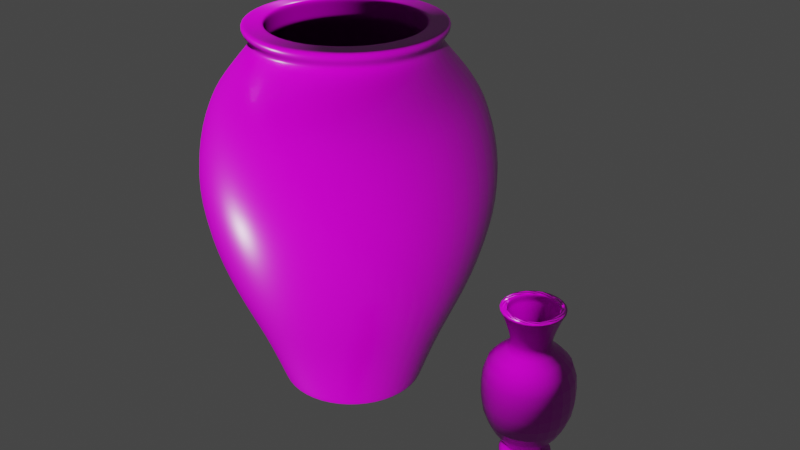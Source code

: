 # Source: vase.blend  (saved by Blender 2.80.59; exported with 4.5.12 LTS)
import bpy
from mathutils import Matrix  # noqa: F401  (used for matrix-valued properties, if any)

bpy.ops.wm.read_factory_settings(use_empty=True)
scene = bpy.context.scene
scene.name = 'Scene'

# ---- collections
col_collection = bpy.data.collections.new('Collection'); scene.collection.children.link(col_collection)

# ---- images (referenced by path relative to the original .blend; pixels are not part of the script)
import os
ASSET_DIR = os.environ.get("B2B_ASSET_DIR", "")  # directory of the original .blend (textures are referenced by path, not embedded)
HERE = os.path.dirname(os.path.abspath(__file__))  # packed textures are extracted next to this script under _unpacked/

def load_image(name, relpath, width, height, colorspace="sRGB"):
    """Load a texture the original file referenced (path relative to the .blend, or extracted next to this script)."""
    p = next((c for c in (os.path.join(HERE, relpath), os.path.join(ASSET_DIR, relpath)) if relpath and os.path.exists(c)), "")
    if p:
        img = bpy.data.images.load(p, check_existing=True)
        img.name = name
    else:  # same state as the original file: an image datablock whose file is absent (Cycles renders it pink)
        img = bpy.data.images.new(name, width, height)
        img.source = "FILE"
        img.filepath = "//" + (relpath or name)
    img.colorspace_settings.name = colorspace
    return img
img_terracotta_plain_1k_albedo_tif = load_image('terracotta_plain_1K_albedo.tif', 'terracotta_plain_1K_albedo.tif', 1024, 1024, 'sRGB')
img_terracotta_plain_1k_ao_tif = load_image('terracotta_plain_1K_ao.tif', 'terracotta_plain_1K_ao.tif', 1024, 1024, 'sRGB')
img_terracotta_plain_1k_roughness_tif = load_image('terracotta_plain_1K_roughness.tif', 'terracotta_plain_1K_roughness.tif', 1024, 1024, 'Non-Color')
img_terracotta_plain_1k_normal_tif = load_image('terracotta_plain_1K_normal.tif', 'terracotta_plain_1K_normal.tif', 1024, 1024, 'Non-Color')

# ---- materials (node trees are filled in below, after node groups)
mat_clay = bpy.data.materials.new('clay')
mat_clay.use_transparent_shadow = False
mat_clay.diffuse_color = (0.3185, 0.1927, 0.1275, 1.0)
mat_clay.roughness = 0.9

# ---- material node trees
mat_clay.use_nodes = True; mat_clay.node_tree.nodes.clear()
_N = mat_clay.node_tree.nodes; _L = mat_clay.node_tree.links
n0 = _N.new('ShaderNodeOutputMaterial'); n0.name = 'Material Output'; n0.location = (300, 300)
n1 = _N.new('ShaderNodeBsdfPrincipled'); n1.name = 'Principled BSDF'; n1.location = (10, 300)
n1.distribution = 'GGX'
n1.subsurface_method = 'BURLEY'
n1.inputs[3].default_value = 1.45
n2 = _N.new('ShaderNodeMapping'); n2.name = 'Mapping'; n2.location = (-1008, 173)
n3 = _N.new('ShaderNodeTexCoord'); n3.name = 'Texture Coordinate'; n3.location = (-1208, 156)
n4 = _N.new('ShaderNodeTexImage'); n4.name = 'Image Texture'; n4.location = (-708, 258)
n4.image = img_terracotta_plain_1k_albedo_tif
n5 = _N.new('ShaderNodeMix'); n5.name = 'Mix'; n5.location = (-425, 57)
n5.data_type = 'RGBA'
n5.blend_type = 'MULTIPLY'
n5.inputs[0].default_value = 1.0
n6 = _N.new('ShaderNodeTexImage'); n6.name = 'Image Texture.001'; n6.location = (-708, -44)
n6.image = img_terracotta_plain_1k_ao_tif
n7 = _N.new('ShaderNodeTexImage'); n7.name = 'Image Texture.002'; n7.location = (-708, -336)
n7.image = img_terracotta_plain_1k_roughness_tif
n8 = _N.new('ShaderNodeTexImage'); n8.name = 'Image Texture.003'; n8.location = (-708, -631)
n8.image = img_terracotta_plain_1k_normal_tif
n9 = _N.new('ShaderNodeNormalMap'); n9.name = 'Normal Map'; n9.location = (-390, -658)
_L.new(n1.outputs[0], n0.inputs[0])
_L.new(n2.outputs[0], n4.inputs[0])
_L.new(n3.outputs[2], n2.inputs[0])
_L.new(n2.outputs[0], n6.inputs[0])
_L.new(n5.outputs[2], n1.inputs[0])
_L.new(n4.outputs[0], n5.inputs[6])
_L.new(n6.outputs[0], n5.inputs[7])
_L.new(n2.outputs[0], n7.inputs[0])
_L.new(n7.outputs[0], n1.inputs[2])
_L.new(n2.outputs[0], n8.inputs[0])
_L.new(n8.outputs[0], n9.inputs[1])
_L.new(n9.outputs[0], n1.inputs[5])
n0.is_active_output = True

# ---- world
world_world = bpy.data.worlds.new('World'); scene.world = world_world
world_world.use_nodes = True; world_world.node_tree.nodes.clear()
_N = world_world.node_tree.nodes; _L = world_world.node_tree.links
n0 = _N.new('ShaderNodeOutputWorld'); n0.name = 'World Output'; n0.location = (300, 300)
n1 = _N.new('ShaderNodeBackground'); n1.name = 'Background'; n1.location = (10, 300)
n1.inputs[0].default_value = (0.05088, 0.05088, 0.05088, 1.0)
_L.new(n1.outputs[0], n0.inputs[0])
n0.is_active_output = True
world_world.color = (0.05088, 0.05088, 0.05088)
world_world.use_sun_shadow = False
world_world.sun_shadow_jitter_overblur = 0.0

# ---- meshes
me_plane_029 = bpy.data.meshes.new('Plane.029')
me_plane_029.from_pydata([(0.05119, -8.861e-09, 0.03794), (0.0423, -4.945e-09, 0.2276), (0.03952, -0.0001369, 0.0), (0.06967, -6.852e-09, 0.07587), (0.07215, -1.455e-08, 0.1138), (0.06796, -1.592e-08, 0.1574), (0.03004, -4.028e-08, 0.1897), (0.04775, -8.059e-09, 0.2375), (0.03463, -6.944e-09, 0.2086), (0.04432, -7.165e-09, 0.2325), (0.0492, -1.072e-08, 0.2419), (0.03833, -1.107e-08, 0.2419), (0.04677, -1.08e-08, 0.2419), (0.04108, -1.099e-08, 0.2419), (0.03546, -6.307e-09, 0.2276), (0.05227, -2.488e-08, 0.1574), (0.02725, -4.019e-08, 0.1897), (0.03094, -6.944e-09, 0.2086), (0.03719, -8.723e-09, 0.2387), (0.03762, -7.87e-09, 0.2306), (0.04061, -0.0001406, 0.003518), (0.03724, -0.000129, 0.0), (0.04433, 0.02559, 0.03794), (0.03664, 0.02115, 0.2276), (0.03416, 0.01974, 0.0), (0.06034, 0.03484, 0.07587), (0.06248, 0.03607, 0.1138), (0.05885, 0.03398, 0.1574), (0.02601, 0.01502, 0.1897), (0.04135, 0.02387, 0.2375), (0.02999, 0.01732, 0.2086), (0.03838, 0.02216, 0.2325), (0.04261, 0.0246, 0.2419), (0.03319, 0.01916, 0.2419), (0.0405, 0.02338, 0.2419), (0.03557, 0.02054, 0.2419), (0.03071, 0.01773, 0.2276), (0.04527, 0.02614, 0.1574), (0.0236, 0.01363, 0.1897), (0.02679, 0.01547, 0.2086), (0.03221, 0.0186, 0.2387), (0.03258, 0.01881, 0.2306), (0.0351, 0.02028, 0.003518), (0.03219, 0.0186, 0.0), (0.02559, 0.04433, 0.03794), (0.02115, 0.03664, 0.2276), (0.01964, 0.03432, 0.0), (0.03484, 0.06034, 0.07587), (0.03607, 0.06248, 0.1138), (0.03398, 0.05885, 0.1574), (0.01502, 0.02601, 0.1897), (0.02387, 0.04135, 0.2375), (0.01732, 0.02999, 0.2086), (0.02216, 0.03838, 0.2325), (0.0246, 0.04261, 0.2419), (0.01916, 0.03319, 0.2419), (0.02338, 0.0405, 0.2419), (0.02054, 0.03557, 0.2419), (0.01773, 0.03071, 0.2276), (0.02614, 0.04527, 0.1574), (0.01363, 0.0236, 0.1897), (0.01547, 0.02679, 0.2086), (0.0186, 0.03221, 0.2387), (0.01881, 0.03258, 0.2306), (0.02018, 0.03527, 0.003518), (0.01851, 0.03234, 0.0), (1.035e-08, 0.05119, 0.03794), (6.719e-09, 0.0423, 0.2276), (-0.0001368, 0.03971, 0.0), (8.994e-09, 0.06967, 0.07587), (1.287e-08, 0.07215, 0.1138), (1.361e-08, 0.06796, 0.1574), (2.275e-08, 0.03004, 0.1897), (9.763e-09, 0.04775, 0.2375), (6.576e-09, 0.03463, 0.2086), (9.057e-09, 0.04432, 0.2325), (1.203e-08, 0.0492, 0.2419), (1.285e-08, 0.03833, 0.2419), (1.221e-08, 0.04677, 0.2419), (1.264e-08, 0.04108, 0.2419), (8.38e-09, 0.03546, 0.2276), (2.077e-08, 0.05227, 0.1574), (2.279e-08, 0.02725, 0.1897), (6.738e-09, 0.03094, 0.2086), (1.089e-08, 0.03719, 0.2387), (1.006e-08, 0.03762, 0.2306), (-0.0001406, 0.04081, 0.003518), (-0.0001289, 0.03742, 0.0), (-0.02559, 0.04433, 0.03794), (-0.02115, 0.03664, 0.2276), (-0.01988, 0.03446, 0.0), (-0.03484, 0.06034, 0.07587), (-0.03607, 0.06248, 0.1138), (-0.03398, 0.05885, 0.1574), (-0.01502, 0.02601, 0.1897), (-0.02387, 0.04135, 0.2375), (-0.01732, 0.02999, 0.2086), (-0.02216, 0.03838, 0.2325), (-0.0246, 0.04261, 0.2419), (-0.01916, 0.03319, 0.2419), (-0.02338, 0.0405, 0.2419), (-0.02054, 0.03557, 0.2419), (-0.01773, 0.03071, 0.2276), (-0.02614, 0.04527, 0.1574), (-0.01363, 0.0236, 0.1897), (-0.01547, 0.02679, 0.2086), (-0.0186, 0.03221, 0.2387), (-0.01881, 0.03258, 0.2306), (-0.02043, 0.03541, 0.003518), (-0.01873, 0.03247, 0.0), (-0.04433, 0.02559, 0.03794), (-0.03664, 0.02115, 0.2276), (-0.03429, 0.01997, 0.0), (-0.06034, 0.03484, 0.07587), (-0.06248, 0.03607, 0.1138), (-0.05885, 0.03398, 0.1574), (-0.02601, 0.01502, 0.1897), (-0.04135, 0.02387, 0.2375), (-0.02999, 0.01732, 0.2086), (-0.03838, 0.02216, 0.2325), (-0.04261, 0.0246, 0.2419), (-0.03319, 0.01916, 0.2419), (-0.0405, 0.02338, 0.2419), (-0.03557, 0.02054, 0.2419), (-0.03071, 0.01773, 0.2276), (-0.04527, 0.02614, 0.1574), (-0.0236, 0.01363, 0.1897), (-0.02679, 0.01547, 0.2086), (-0.03221, 0.0186, 0.2387), (-0.03258, 0.01881, 0.2306), (-0.03524, 0.02053, 0.003518), (-0.03232, 0.01882, 0.0), (1.206e-08, -8.023e-09, 0.0), (-0.05119, -1.296e-08, 0.03794), (-0.0423, -1.189e-08, 0.2276), (-0.03952, 0.0001368, 0.0), (-0.06967, -1.216e-08, 0.07587), (-0.07215, -1.596e-08, 0.1138), (-0.06796, -2.411e-08, 0.1574), (-0.03004, -4.028e-08, 0.1897), (-0.04775, -1.423e-08, 0.2375), (-0.03463, -8.855e-09, 0.2086), (-0.04432, -1.071e-08, 0.2325), (-0.0492, -1.406e-08, 0.2419), (-0.03833, -1.276e-08, 0.2419), (-0.04677, -1.377e-08, 0.2419), (-0.04108, -1.309e-08, 0.2419), (-0.03546, -9.934e-09, 0.2276), (-0.05227, -2.738e-08, 0.1574), (-0.02725, -4.013e-08, 0.1897), (-0.03094, -8.532e-09, 0.2086), (-0.03719, -1.264e-08, 0.2387), (-0.03762, -9.414e-09, 0.2306), (-0.04061, 0.0001406, 0.003518), (-0.03724, 0.0001289, 0.0), (-0.04433, -0.02559, 0.03794), (-0.03664, -0.02115, 0.2276), (-0.03416, -0.01974, 0.0), (-0.06034, -0.03484, 0.07587), (-0.06248, -0.03607, 0.1138), (-0.05885, -0.03398, 0.1574), (-0.02601, -0.01502, 0.1897), (-0.04135, -0.02387, 0.2375), (-0.02999, -0.01732, 0.2086), (-0.03838, -0.02216, 0.2325), (-0.04261, -0.0246, 0.2419), (-0.03319, -0.01916, 0.2419), (-0.0405, -0.02338, 0.2419), (-0.03557, -0.02054, 0.2419), (-0.03071, -0.01773, 0.2276), (-0.04527, -0.02614, 0.1574), (-0.0236, -0.01363, 0.1897), (-0.02679, -0.01547, 0.2086), (-0.03221, -0.0186, 0.2387), (-0.03258, -0.01881, 0.2306), (-0.0351, -0.02028, 0.003518), (-0.03219, -0.0186, 0.0), (-0.02559, -0.04433, 0.03794), (-0.02115, -0.03664, 0.2276), (-0.01964, -0.03432, 0.0), (-0.03484, -0.06034, 0.07587), (-0.03607, -0.06248, 0.1138), (-0.03398, -0.05885, 0.1574), (-0.01502, -0.02601, 0.1897), (-0.02387, -0.04135, 0.2375), (-0.01732, -0.02999, 0.2086), (-0.02216, -0.03838, 0.2325), (-0.0246, -0.04261, 0.2419), (-0.01916, -0.03319, 0.2419), (-0.02338, -0.0405, 0.2419), (-0.02054, -0.03557, 0.2419), (-0.01773, -0.03071, 0.2276), (-0.02614, -0.04527, 0.1574), (-0.01363, -0.0236, 0.1897), (-0.01547, -0.02679, 0.2086), (-0.0186, -0.03221, 0.2387), (-0.01881, -0.03258, 0.2306), (-0.02018, -0.03527, 0.003518), (-0.01851, -0.03234, 0.0), (1.282e-08, -0.05119, 0.03794), (1.232e-08, -0.0423, 0.2276), (0.0001369, -0.03971, 0.0), (1.208e-08, -0.06967, 0.07587), (1.199e-08, -0.07215, 0.1138), (1.965e-08, -0.06796, 0.1574), (2.18e-08, -0.03004, 0.1897), (1.442e-08, -0.04775, 0.2375), (7.386e-09, -0.03463, 0.2086), (1.119e-08, -0.04432, 0.2325), (1.38e-08, -0.0492, 0.2419), (1.332e-08, -0.03833, 0.2419), (1.369e-08, -0.04677, 0.2419), (1.344e-08, -0.04108, 0.2419), (1.088e-08, -0.03546, 0.2276), (2.161e-08, -0.05227, 0.1574), (2.185e-08, -0.02725, 0.1897), (7.342e-09, -0.03094, 0.2086), (1.363e-08, -0.03719, 0.2387), (1.04e-08, -0.03762, 0.2306), (0.0001406, -0.04081, 0.003518), (0.000129, -0.03742, 0.0), (0.02559, -0.04433, 0.03794), (0.02115, -0.03664, 0.2276), (0.01988, -0.03446, 0.0), (0.03484, -0.06034, 0.07587), (0.03607, -0.06248, 0.1138), (0.03398, -0.05885, 0.1574), (0.01502, -0.02601, 0.1897), (0.02387, -0.04135, 0.2375), (0.01732, -0.02999, 0.2086), (0.02216, -0.03838, 0.2325), (0.0246, -0.04261, 0.2419), (0.01916, -0.03319, 0.2419), (0.02338, -0.0405, 0.2419), (0.02054, -0.03557, 0.2419), (0.01773, -0.03071, 0.2276), (0.02614, -0.04527, 0.1574), (0.01363, -0.0236, 0.1897), (0.01547, -0.02679, 0.2086), (0.0186, -0.03221, 0.2387), (0.01881, -0.03258, 0.2306), (0.02043, -0.03541, 0.003518), (0.01873, -0.03247, 0.0), (0.04433, -0.02559, 0.03794), (0.03664, -0.02115, 0.2276), (0.03429, -0.01997, 0.0), (0.06034, -0.03484, 0.07587), (0.06248, -0.03607, 0.1138), (0.05885, -0.03398, 0.1574), (0.02601, -0.01502, 0.1897), (0.04135, -0.02387, 0.2375), (0.02999, -0.01732, 0.2086), (0.03838, -0.02216, 0.2325), (0.04261, -0.0246, 0.2419), (0.03319, -0.01916, 0.2419), (0.0405, -0.02338, 0.2419), (0.03557, -0.02054, 0.2419), (0.03071, -0.01773, 0.2276), (0.04527, -0.02614, 0.1574), (0.0236, -0.01363, 0.1897), (0.02679, -0.01547, 0.2086), (0.03221, -0.0186, 0.2387), (0.03258, -0.01881, 0.2306), (0.03524, -0.02053, 0.003518), (0.03232, -0.01882, 0.0), (0.02944, -3.806e-08, 0.1774), (0.02549, 0.01472, 0.1774), (0.01472, 0.02549, 0.1774), (2.216e-08, 0.02944, 0.1774), (-0.01472, 0.02549, 0.1774), (-0.02549, 0.01472, 0.1774), (-0.02944, -4.184e-08, 0.1774), (-0.02549, -0.01472, 0.1774), (-0.01472, -0.02549, 0.1774), (2.5e-08, -0.02944, 0.1774), (0.01472, -0.02549, 0.1774), (0.02549, -0.01472, 0.1774), (0.03226, -3.797e-08, 0.1774), (0.02794, 0.01613, 0.1774), (0.01613, 0.02794, 0.1774), (2.194e-08, 0.03226, 0.1774), (-0.01613, 0.02794, 0.1774), (-0.02794, 0.01613, 0.1774), (-0.03226, -4.217e-08, 0.1774), (-0.02794, -0.01613, 0.1774), (-0.01613, -0.02794, 0.1774), (2.512e-08, -0.03226, 0.1774), (0.01613, -0.02794, 0.1774), (0.02794, -0.01613, 0.1774), (0.02784, -4.643e-09, 0.0133), (0.02411, 0.01392, 0.0133), (0.01392, 0.02411, 0.0133), (5.69e-09, 0.02784, 0.0133), (-0.01392, 0.02411, 0.0133), (-0.02411, 0.01392, 0.0133), (-0.02784, -8.319e-09, 0.0133), (-0.02411, -0.01392, 0.0133), (-0.01392, -0.02411, 0.0133), (8.481e-09, -0.02784, 0.0133), (0.01392, -0.02411, 0.0133), (0.02411, -0.01392, 0.0133), (0.02918, -5.072e-09, 0.01148), (0.02527, 0.01459, 0.01148), (0.01459, 0.02527, 0.01148), (6.215e-09, 0.02918, 0.01148), (-0.01459, 0.02527, 0.01148), (-0.02527, 0.01459, 0.01148), (-0.02918, -8.729e-09, 0.01148), (-0.02527, -0.01459, 0.01148), (-0.01459, -0.02527, 0.01148), (8.945e-09, -0.02918, 0.01148), (0.01459, -0.02527, 0.01148), (0.02527, -0.01459, 0.01148)], [], [(4, 3, 25, 26), (26, 25, 47, 48), (48, 47, 69, 70), (70, 69, 91, 92), (92, 91, 113, 114), (114, 113, 136, 137), (137, 136, 158, 159), (159, 158, 180, 181), (181, 180, 202, 203), (203, 202, 224, 225), (225, 224, 246, 247), (247, 246, 3, 4), (3, 0, 22, 25), (25, 22, 44, 47), (47, 44, 66, 69), (69, 66, 88, 91), (91, 88, 110, 113), (113, 110, 133, 136), (136, 133, 155, 158), (158, 155, 177, 180), (180, 177, 199, 202), (202, 199, 221, 224), (224, 221, 243, 246), (246, 243, 0, 3), (301, 20, 42, 302), (302, 42, 64, 303), (303, 64, 86, 304), (304, 86, 108, 305), (305, 108, 130, 306), (306, 130, 153, 307), (307, 153, 175, 308), (308, 175, 197, 309), (309, 197, 219, 310), (310, 219, 241, 311), (311, 241, 263, 312), (312, 263, 20, 301), (1, 8, 30, 23), (23, 30, 52, 45), (45, 52, 74, 67), (67, 74, 96, 89), (89, 96, 118, 111), (111, 118, 141, 134), (134, 141, 163, 156), (156, 163, 185, 178), (178, 185, 207, 200), (200, 207, 229, 222), (222, 229, 251, 244), (244, 251, 8, 1), (2, 21, 43, 24), (24, 43, 65, 46), (46, 65, 87, 68), (68, 87, 109, 90), (90, 109, 131, 112), (112, 131, 154, 135), (135, 154, 176, 157), (157, 176, 198, 179), (179, 198, 220, 201), (201, 220, 242, 223), (223, 242, 264, 245), (245, 264, 21, 2), (5, 4, 26, 27), (27, 26, 48, 49), (49, 48, 70, 71), (71, 70, 92, 93), (93, 92, 114, 115), (115, 114, 137, 138), (138, 137, 159, 160), (160, 159, 181, 182), (182, 181, 203, 204), (204, 203, 225, 226), (226, 225, 247, 248), (248, 247, 4, 5), (277, 5, 27, 278), (278, 27, 49, 279), (279, 49, 71, 280), (280, 71, 93, 281), (281, 93, 115, 282), (282, 115, 138, 283), (283, 138, 160, 284), (284, 160, 182, 285), (285, 182, 204, 286), (286, 204, 226, 287), (287, 226, 248, 288), (288, 248, 5, 277), (9, 1, 23, 31), (31, 23, 45, 53), (53, 45, 67, 75), (75, 67, 89, 97), (97, 89, 111, 119), (119, 111, 134, 142), (142, 134, 156, 164), (164, 156, 178, 186), (186, 178, 200, 208), (208, 200, 222, 230), (230, 222, 244, 252), (252, 244, 1, 9), (7, 9, 31, 29), (29, 31, 53, 51), (51, 53, 75, 73), (73, 75, 97, 95), (95, 97, 119, 117), (117, 119, 142, 140), (140, 142, 164, 162), (162, 164, 186, 184), (184, 186, 208, 206), (206, 208, 230, 228), (228, 230, 252, 250), (250, 252, 9, 7), (8, 6, 28, 30), (30, 28, 50, 52), (52, 50, 72, 74), (74, 72, 94, 96), (96, 94, 116, 118), (118, 116, 139, 141), (141, 139, 161, 163), (163, 161, 183, 185), (185, 183, 205, 207), (207, 205, 227, 229), (229, 227, 249, 251), (251, 249, 6, 8), (10, 7, 29, 32), (32, 29, 51, 54), (54, 51, 73, 76), (76, 73, 95, 98), (98, 95, 117, 120), (120, 117, 140, 143), (143, 140, 162, 165), (165, 162, 184, 187), (187, 184, 206, 209), (209, 206, 228, 231), (231, 228, 250, 253), (253, 250, 7, 10), (11, 13, 35, 33), (33, 35, 57, 55), (55, 57, 79, 77), (77, 79, 101, 99), (99, 101, 123, 121), (121, 123, 146, 144), (144, 146, 168, 166), (166, 168, 190, 188), (188, 190, 212, 210), (210, 212, 234, 232), (232, 234, 256, 254), (254, 256, 13, 11), (12, 10, 32, 34), (34, 32, 54, 56), (56, 54, 76, 78), (78, 76, 98, 100), (100, 98, 120, 122), (122, 120, 143, 145), (145, 143, 165, 167), (167, 165, 187, 189), (189, 187, 209, 211), (211, 209, 231, 233), (233, 231, 253, 255), (255, 253, 10, 12), (13, 12, 34, 35), (35, 34, 56, 57), (57, 56, 78, 79), (79, 78, 100, 101), (101, 100, 122, 123), (123, 122, 145, 146), (146, 145, 167, 168), (168, 167, 189, 190), (190, 189, 211, 212), (212, 211, 233, 234), (234, 233, 255, 256), (256, 255, 12, 13), (14, 19, 41, 36), (36, 41, 63, 58), (58, 63, 85, 80), (80, 85, 107, 102), (102, 107, 129, 124), (124, 129, 152, 147), (147, 152, 174, 169), (169, 174, 196, 191), (191, 196, 218, 213), (213, 218, 240, 235), (235, 240, 262, 257), (257, 262, 19, 14), (265, 16, 38, 266), (266, 38, 60, 267), (267, 60, 82, 268), (268, 82, 104, 269), (269, 104, 126, 270), (270, 126, 149, 271), (271, 149, 171, 272), (272, 171, 193, 273), (273, 193, 215, 274), (274, 215, 237, 275), (275, 237, 259, 276), (276, 259, 16, 265), (16, 17, 39, 38), (38, 39, 61, 60), (60, 61, 83, 82), (82, 83, 105, 104), (104, 105, 127, 126), (126, 127, 150, 149), (149, 150, 172, 171), (171, 172, 194, 193), (193, 194, 216, 215), (215, 216, 238, 237), (237, 238, 260, 259), (259, 260, 17, 16), (17, 14, 36, 39), (39, 36, 58, 61), (61, 58, 80, 83), (83, 80, 102, 105), (105, 102, 124, 127), (127, 124, 147, 150), (150, 147, 169, 172), (172, 169, 191, 194), (194, 191, 213, 216), (216, 213, 235, 238), (238, 235, 257, 260), (260, 257, 14, 17), (18, 11, 33, 40), (40, 33, 55, 62), (62, 55, 77, 84), (84, 77, 99, 106), (106, 99, 121, 128), (128, 121, 144, 151), (151, 144, 166, 173), (173, 166, 188, 195), (195, 188, 210, 217), (217, 210, 232, 239), (239, 232, 254, 261), (261, 254, 11, 18), (19, 18, 40, 41), (41, 40, 62, 63), (63, 62, 84, 85), (85, 84, 106, 107), (107, 106, 128, 129), (129, 128, 151, 152), (152, 151, 173, 174), (174, 173, 195, 196), (196, 195, 217, 218), (218, 217, 239, 240), (240, 239, 261, 262), (262, 261, 18, 19), (20, 2, 24, 42), (42, 24, 46, 64), (64, 46, 68, 86), (86, 68, 90, 108), (108, 90, 112, 130), (130, 112, 135, 153), (153, 135, 157, 175), (175, 157, 179, 197), (197, 179, 201, 219), (219, 201, 223, 241), (241, 223, 245, 263), (263, 245, 2, 20), (21, 132, 43), (43, 132, 65), (65, 132, 87), (87, 132, 109), (109, 132, 131), (131, 132, 154), (154, 132, 176), (176, 132, 198), (198, 132, 220), (220, 132, 242), (242, 132, 264), (264, 132, 21), (258, 276, 265, 15), (236, 275, 276, 258), (214, 274, 275, 236), (192, 273, 274, 214), (170, 272, 273, 192), (148, 271, 272, 170), (125, 270, 271, 148), (103, 269, 270, 125), (81, 268, 269, 103), (59, 267, 268, 81), (37, 266, 267, 59), (15, 265, 266, 37), (249, 288, 277, 6), (227, 287, 288, 249), (205, 286, 287, 227), (183, 285, 286, 205), (161, 284, 285, 183), (139, 283, 284, 161), (116, 282, 283, 139), (94, 281, 282, 116), (72, 280, 281, 94), (50, 279, 280, 72), (28, 278, 279, 50), (6, 277, 278, 28), (243, 300, 289, 0), (221, 299, 300, 243), (199, 298, 299, 221), (177, 297, 298, 199), (155, 296, 297, 177), (133, 295, 296, 155), (110, 294, 295, 133), (88, 293, 294, 110), (66, 292, 293, 88), (44, 291, 292, 66), (22, 290, 291, 44), (0, 289, 290, 22), (300, 312, 301, 289), (299, 311, 312, 300), (298, 310, 311, 299), (297, 309, 310, 298), (296, 308, 309, 297), (295, 307, 308, 296), (294, 306, 307, 295), (293, 305, 306, 294), (292, 304, 305, 293), (291, 303, 304, 292), (290, 302, 303, 291), (289, 301, 302, 290)])
me_plane_029.polygons.foreach_set('use_smooth', [True] * 312)
_uv = me_plane_029.uv_layers.new(name='UVMap')
_uv.uv.foreach_set('vector', [-0.07803, 0.4697, -0.07803, 0.3132, 0.0118, 0.3132, 0.0118, 0.4697, 0.0118, 0.4697, 0.0118, 0.3132, 0.1016, 0.3132, 0.1016, 0.4697, 0.1016, 0.4697, 0.1016, 0.3132, 0.1915, 0.3132, 0.1915, 0.4697, 0.1915, 0.4697, 0.1915, 0.3132, 0.2813, 0.3132, 0.2813, 0.4697, 0.2813, 0.4697, 0.2813, 0.3132, 0.3712, 0.3132, 0.3712, 0.4697, 0.3712, 0.4697, 0.3712, 0.3132, 0.461, 0.3132, 0.461, 0.4697, 0.461, 0.4697, 0.461, 0.3132, 0.5508, 0.3132, 0.5508, 0.4697, 0.5508, 0.4697, 0.5508, 0.3132, 0.6407, 0.3132, 0.6407, 0.4697, 0.6407, 0.4697, 0.6407, 0.3132, 0.7305, 0.3132, 0.7305, 0.4697, 0.7305, 0.4697, 0.7305, 0.3132, 0.8203, 0.3132, 0.8203, 0.4697, 0.8203, 0.4697, 0.8203, 0.3132, 0.9102, 0.3132, 0.9102, 0.4697, 0.9102, 0.4697, 0.9102, 0.3132, 1.0, 0.3132, 1.0, 0.4697, -0.07803, 0.3132, -0.07803, 0.1566, 0.0118, 0.1566, 0.0118, 0.3132, 0.0118, 0.3132, 0.0118, 0.1566, 0.1016, 0.1566, 0.1016, 0.3132, 0.1016, 0.3132, 0.1016, 0.1566, 0.1915, 0.1566, 0.1915, 0.3132, 0.1915, 0.3132, 0.1915, 0.1566, 0.2813, 0.1566, 0.2813, 0.3132, 0.2813, 0.3132, 0.2813, 0.1566, 0.3712, 0.1566, 0.3712, 0.3132, 0.3712, 0.3132, 0.3712, 0.1566, 0.461, 0.1566, 0.461, 0.3132, 0.461, 0.3132, 0.461, 0.1566, 0.5508, 0.1566, 0.5508, 0.3132, 0.5508, 0.3132, 0.5508, 0.1566, 0.6407, 0.1566, 0.6407, 0.3132, 0.6407, 0.3132, 0.6407, 0.1566, 0.7305, 0.1566, 0.7305, 0.3132, 0.7305, 0.3132, 0.7305, 0.1566, 0.8203, 0.1566, 0.8203, 0.3132, 0.8203, 0.3132, 0.8203, 0.1566, 0.9102, 0.1566, 0.9102, 0.3132, 0.9102, 0.3132, 0.9102, 0.1566, 1.0, 0.1566, 1.0, 0.3132, -0.07445, 0.07802, -0.07803, 0.01451, 0.0118, 0.01451, 0.0118, 0.07802, 0.0118, 0.07802, 0.0118, 0.01451, 0.1016, 0.01451, 0.1016, 0.07802, 0.1016, 0.07802, 0.1016, 0.01451, 0.1915, 0.01451, 0.1915, 0.07802, 0.1915, 0.07802, 0.1915, 0.01451, 0.2813, 0.01451, 0.2813, 0.07802, 0.2813, 0.07802, 0.2813, 0.01451, 0.3712, 0.01451, 0.3712, 0.07802, 0.3712, 0.07802, 0.3712, 0.01451, 0.461, 0.01451, 0.461, 0.07802, 0.461, 0.07802, 0.461, 0.01451, 0.5508, 0.01451, 0.5508, 0.07802, 0.5508, 0.07802, 0.5508, 0.01451, 0.6407, 0.01451, 0.6407, 0.07802, 0.6407, 0.07802, 0.6407, 0.01451, 0.7305, 0.01451, 0.7305, 0.07802, 0.7305, 0.07802, 0.7305, 0.01451, 0.8203, 0.01451, 0.8203, 0.07802, 0.8203, 0.07802, 0.8203, 0.01451, 0.9102, 0.01451, 0.9102, 0.07802, 0.9102, 0.07802, 0.9102, 0.01451, 1.0, 0.01451, 0.9964, 0.07802, -0.07803, 0.9395, -0.07803, 0.8612, 0.0118, 0.8612, 0.0118, 0.9395, 0.0118, 0.9395, 0.0118, 0.8612, 0.1016, 0.8612, 0.1016, 0.9395, 0.1016, 0.9395, 0.1016, 0.8612, 0.1915, 0.8612, 0.1915, 0.9395, 0.1915, 0.9395, 0.1915, 0.8612, 0.2813, 0.8612, 0.2813, 0.9395, 0.2813, 0.9395, 0.2813, 0.8612, 0.3712, 0.8612, 0.3712, 0.9395, 0.3712, 0.9395, 0.3712, 0.8612, 0.461, 0.8612, 0.461, 0.9395, 0.461, 0.9395, 0.461, 0.8612, 0.5508, 0.8612, 0.5508, 0.9395, 0.5508, 0.9395, 0.5508, 0.8612, 0.6407, 0.8612, 0.6407, 0.9395, 0.6407, 0.9395, 0.6407, 0.8612, 0.7305, 0.8612, 0.7305, 0.9395, 0.7305, 0.9395, 0.7305, 0.8612, 0.8203, 0.8612, 0.8203, 0.9395, 0.8203, 0.9395, 0.8203, 0.8612, 0.9102, 0.8612, 0.9102, 0.9395, 0.9102, 0.9395, 0.9102, 0.8612, 1.0, 0.8612, 1.0, 0.9395, -0.07803, -7.439e-06, -0.07803, -7.439e-06, 0.0118, -7.439e-06, 0.0118, -7.439e-06, 0.0118, -7.439e-06, 0.0118, -7.439e-06, 0.1016, -7.439e-06, 0.1016, -7.439e-06, 0.1016, -7.439e-06, 0.1016, -7.439e-06, 0.1915, -7.439e-06, 0.1915, -7.439e-06, 0.1915, -7.439e-06, 0.1915, -7.439e-06, 0.2813, -7.439e-06, 0.2813, -7.439e-06, 0.2813, -7.439e-06, 0.2813, -7.439e-06, 0.3712, -7.439e-06, 0.3712, -7.439e-06, 0.3712, -7.439e-06, 0.3712, -7.439e-06, 0.461, -7.439e-06, 0.461, -7.439e-06, 0.461, -7.439e-06, 0.461, -7.439e-06, 0.5508, -7.439e-06, 0.5508, -7.439e-06, 0.5508, -7.439e-06, 0.5508, -7.439e-06, 0.6407, -7.439e-06, 0.6407, -7.439e-06, 0.6407, -7.439e-06, 0.6407, -7.439e-06, 0.7305, -7.439e-06, 0.7305, -7.439e-06, 0.7305, -7.439e-06, 0.7305, -7.439e-06, 0.8203, -7.439e-06, 0.8203, -7.439e-06, 0.8203, -7.439e-06, 0.8203, -7.439e-06, 0.9102, -7.439e-06, 0.9102, -7.439e-06, 0.9102, -7.439e-06, 0.9102, -7.439e-06, 1.0, -7.439e-06, 1.0, -7.439e-06, -0.07803, 0.6263, -0.07803, 0.4697, 0.0118, 0.4697, 0.0118, 0.6263, 0.0118, 0.6263, 0.0118, 0.4697, 0.1016, 0.4697, 0.1016, 0.6263, 0.1016, 0.6263, 0.1016, 0.4697, 0.1915, 0.4697, 0.1915, 0.6263, 0.1915, 0.6263, 0.1915, 0.4697, 0.2813, 0.4697, 0.2813, 0.6263, 0.2813, 0.6263, 0.2813, 0.4697, 0.3712, 0.4697, 0.3712, 0.6263, 0.3712, 0.6263, 0.3712, 0.4697, 0.461, 0.4697, 0.461, 0.6263, 0.461, 0.6263, 0.461, 0.4697, 0.5508, 0.4697, 0.5508, 0.6263, 0.5508, 0.6263, 0.5508, 0.4697, 0.6407, 0.4697, 0.6407, 0.6263, 0.6407, 0.6263, 0.6407, 0.4697, 0.7305, 0.4697, 0.7305, 0.6263, 0.7305, 0.6263, 0.7305, 0.4697, 0.8203, 0.4697, 0.8203, 0.6263, 0.8203, 0.6263, 0.8203, 0.4697, 0.9102, 0.4697, 0.9102, 0.6263, 0.9102, 0.6263, 0.9102, 0.4697, 1.0, 0.4697, 1.0, 0.6263, -0.07803, 0.7046, -0.07803, 0.6263, 0.0118, 0.6263, 0.0118, 0.7046, 0.0118, 0.7046, 0.0118, 0.6263, 0.1016, 0.6263, 0.1016, 0.7046, 0.1016, 0.7046, 0.1016, 0.6263, 0.1915, 0.6263, 0.1915, 0.7046, 0.1915, 0.7046, 0.1915, 0.6263, 0.2813, 0.6263, 0.2813, 0.7046, 0.2813, 0.7046, 0.2813, 0.6263, 0.3712, 0.6263, 0.3712, 0.7046, 0.3712, 0.7046, 0.3712, 0.6263, 0.461, 0.6263, 0.461, 0.7046, 0.461, 0.7046, 0.461, 0.6263, 0.5508, 0.6263, 0.5508, 0.7046, 0.5508, 0.7046, 0.5508, 0.6263, 0.6407, 0.6263, 0.6407, 0.7046, 0.6407, 0.7046, 0.6407, 0.6263, 0.7305, 0.6263, 0.7305, 0.7046, 0.7305, 0.7046, 0.7305, 0.6263, 0.8203, 0.6263, 0.8203, 0.7046, 0.8203, 0.7046, 0.8203, 0.6263, 0.9102, 0.6263, 0.9102, 0.7046, 0.9102, 0.7046, 0.9102, 0.6263, 1.0, 0.6263, 1.0, 0.7046, -0.07803, 0.9599, -0.07803, 0.9395, 0.0118, 0.9395, 0.0118, 0.9599, 0.0118, 0.9599, 0.0118, 0.9395, 0.1016, 0.9395, 0.1016, 0.9599, 0.1016, 0.9599, 0.1016, 0.9395, 0.1915, 0.9395, 0.1915, 0.9599, 0.1915, 0.9599, 0.1915, 0.9395, 0.2813, 0.9395, 0.2813, 0.9599, 0.2813, 0.9599, 0.2813, 0.9395, 0.3712, 0.9395, 0.3712, 0.9599, 0.3712, 0.9599, 0.3712, 0.9395, 0.461, 0.9395, 0.461, 0.9599, 0.461, 0.9599, 0.461, 0.9395, 0.5508, 0.9395, 0.5508, 0.9599, 0.5508, 0.9599, 0.5508, 0.9395, 0.6407, 0.9395, 0.6407, 0.9599, 0.6407, 0.9599, 0.6407, 0.9395, 0.7305, 0.9395, 0.7305, 0.9599, 0.7305, 0.9599, 0.7305, 0.9395, 0.8203, 0.9395, 0.8203, 0.9599, 0.8203, 0.9599, 0.8203, 0.9395, 0.9102, 0.9395, 0.9102, 0.9599, 0.9102, 0.9599, 0.9102, 0.9395, 1.0, 0.9395, 1.0, 0.9599, -0.07803, 0.9804, -0.07803, 0.9599, 0.0118, 0.9599, 0.0118, 0.9804, 0.0118, 0.9804, 0.0118, 0.9599, 0.1016, 0.9599, 0.1016, 0.9804, 0.1016, 0.9804, 0.1016, 0.9599, 0.1915, 0.9599, 0.1915, 0.9804, 0.1915, 0.9804, 0.1915, 0.9599, 0.2813, 0.9599, 0.2813, 0.9804, 0.2813, 0.9804, 0.2813, 0.9599, 0.3712, 0.9599, 0.3712, 0.9804, 0.3712, 0.9804, 0.3712, 0.9599, 0.461, 0.9599, 0.461, 0.9804, 0.461, 0.9804, 0.461, 0.9599, 0.5508, 0.9599, 0.5508, 0.9804, 0.5508, 0.9804, 0.5508, 0.9599, 0.6407, 0.9599, 0.6407, 0.9804, 0.6407, 0.9804, 0.6407, 0.9599, 0.7305, 0.9599, 0.7305, 0.9804, 0.7305, 0.9804, 0.7305, 0.9599, 0.8203, 0.9599, 0.8203, 0.9804, 0.8203, 0.9804, 0.8203, 0.9599, 0.9102, 0.9599, 0.9102, 0.9804, 0.9102, 0.9804, 0.9102, 0.9599, 1.0, 0.9599, 1.0, 0.9804, -0.07803, 0.8612, -0.07803, 0.7829, 0.0118, 0.7829, 0.0118, 0.8612, 0.0118, 0.8612, 0.0118, 0.7829, 0.1016, 0.7829, 0.1016, 0.8612, 0.1016, 0.8612, 0.1016, 0.7829, 0.1915, 0.7829, 0.1915, 0.8612, 0.1915, 0.8612, 0.1915, 0.7829, 0.2813, 0.7829, 0.2813, 0.8612, 0.2813, 0.8612, 0.2813, 0.7829, 0.3712, 0.7829, 0.3712, 0.8612, 0.3712, 0.8612, 0.3712, 0.7829, 0.461, 0.7829, 0.461, 0.8612, 0.461, 0.8612, 0.461, 0.7829, 0.5508, 0.7829, 0.5508, 0.8612, 0.5508, 0.8612, 0.5508, 0.7829, 0.6407, 0.7829, 0.6407, 0.8612, 0.6407, 0.8612, 0.6407, 0.7829, 0.7305, 0.7829, 0.7305, 0.8612, 0.7305, 0.8612, 0.7305, 0.7829, 0.8203, 0.7829, 0.8203, 0.8612, 0.8203, 0.8612, 0.8203, 0.7829, 0.9102, 0.7829, 0.9102, 0.8612, 0.9102, 0.8612, 0.9102, 0.7829, 1.0, 0.7829, 1.0, 0.8612, -0.07803, 0.9983, -0.07803, 0.9804, 0.0118, 0.9804, 0.0118, 0.9983, 0.0118, 0.9983, 0.0118, 0.9804, 0.1016, 0.9804, 0.1016, 0.9983, 0.1016, 0.9983, 0.1016, 0.9804, 0.1915, 0.9804, 0.1915, 0.9983, 0.1915, 0.9983, 0.1915, 0.9804, 0.2813, 0.9804, 0.2813, 0.9983, 0.2813, 0.9983, 0.2813, 0.9804, 0.3712, 0.9804, 0.3712, 0.9983, 0.3712, 0.9983, 0.3712, 0.9804, 0.461, 0.9804, 0.461, 0.9983, 0.461, 0.9983, 0.461, 0.9804, 0.5508, 0.9804, 0.5508, 0.9983, 0.5508, 0.9983, 0.5508, 0.9804, 0.6407, 0.9804, 0.6407, 0.9983, 0.6407, 0.9983, 0.6407, 0.9804, 0.7305, 0.9804, 0.7305, 0.9983, 0.7305, 0.9983, 0.7305, 0.9804, 0.8203, 0.9804, 0.8203, 0.9983, 0.8203, 0.9983, 0.8203, 0.9804, 0.9102, 0.9804, 0.9102, 0.9983, 0.9102, 0.9983, 0.9102, 0.9804, 1.0, 0.9804, 1.0, 0.9983, -0.07803, 0.9983, -0.07803, 0.9983, 0.0118, 0.9983, 0.0118, 0.9983, 0.0118, 0.9983, 0.0118, 0.9983, 0.1016, 0.9983, 0.1016, 0.9983, 0.1016, 0.9983, 0.1016, 0.9983, 0.1915, 0.9983, 0.1915, 0.9983, 0.1915, 0.9983, 0.1915, 0.9983, 0.2813, 0.9983, 0.2813, 0.9983, 0.2813, 0.9983, 0.2813, 0.9983, 0.3712, 0.9983, 0.3712, 0.9983, 0.3712, 0.9983, 0.3712, 0.9983, 0.461, 0.9983, 0.461, 0.9983, 0.461, 0.9983, 0.461, 0.9983, 0.5508, 0.9983, 0.5508, 0.9983, 0.5508, 0.9983, 0.5508, 0.9983, 0.6407, 0.9983, 0.6407, 0.9983, 0.6407, 0.9983, 0.6407, 0.9983, 0.7305, 0.9983, 0.7305, 0.9983, 0.7305, 0.9983, 0.7305, 0.9983, 0.8203, 0.9983, 0.8203, 0.9983, 0.8203, 0.9983, 0.8203, 0.9983, 0.9102, 0.9983, 0.9102, 0.9983, 0.9102, 0.9983, 0.9102, 0.9983, 1.0, 0.9983, 1.0, 0.9983, -0.07803, 0.9983, -0.07803, 0.9983, 0.0118, 0.9983, 0.0118, 0.9983, 0.0118, 0.9983, 0.0118, 0.9983, 0.1016, 0.9983, 0.1016, 0.9983, 0.1016, 0.9983, 0.1016, 0.9983, 0.1915, 0.9983, 0.1915, 0.9983, 0.1915, 0.9983, 0.1915, 0.9983, 0.2813, 0.9983, 0.2813, 0.9983, 0.2813, 0.9983, 0.2813, 0.9983, 0.3712, 0.9983, 0.3712, 0.9983, 0.3712, 0.9983, 0.3712, 0.9983, 0.461, 0.9983, 0.461, 0.9983, 0.461, 0.9983, 0.461, 0.9983, 0.5508, 0.9983, 0.5508, 0.9983, 0.5508, 0.9983, 0.5508, 0.9983, 0.6407, 0.9983, 0.6407, 0.9983, 0.6407, 0.9983, 0.6407, 0.9983, 0.7305, 0.9983, 0.7305, 0.9983, 0.7305, 0.9983, 0.7305, 0.9983, 0.8203, 0.9983, 0.8203, 0.9983, 0.8203, 0.9983, 0.8203, 0.9983, 0.9102, 0.9983, 0.9102, 0.9983, 0.9102, 0.9983, 0.9102, 0.9983, 1.0, 0.9983, 1.0, 0.9983, -0.07803, 0.9983, -0.07803, 0.9983, 0.0118, 0.9983, 0.0118, 0.9983, 0.0118, 0.9983, 0.0118, 0.9983, 0.1016, 0.9983, 0.1016, 0.9983, 0.1016, 0.9983, 0.1016, 0.9983, 0.1915, 0.9983, 0.1915, 0.9983, 0.1915, 0.9983, 0.1915, 0.9983, 0.2813, 0.9983, 0.2813, 0.9983, 0.2813, 0.9983, 0.2813, 0.9983, 0.3712, 0.9983, 0.3712, 0.9983, 0.3712, 0.9983, 0.3712, 0.9983, 0.461, 0.9983, 0.461, 0.9983, 0.461, 0.9983, 0.461, 0.9983, 0.5508, 0.9983, 0.5508, 0.9983, 0.5508, 0.9983, 0.5508, 0.9983, 0.6407, 0.9983, 0.6407, 0.9983, 0.6407, 0.9983, 0.6407, 0.9983, 0.7305, 0.9983, 0.7305, 0.9983, 0.7305, 0.9983, 0.7305, 0.9983, 0.8203, 0.9983, 0.8203, 0.9983, 0.8203, 0.9983, 0.8203, 0.9983, 0.9102, 0.9983, 0.9102, 0.9983, 0.9102, 0.9983, 0.9102, 0.9983, 1.0, 0.9983, 1.0, 0.9983, -0.07803, 0.9395, -0.07803, 0.9516, 0.0118, 0.9516, 0.0118, 0.9395, 0.0118, 0.9395, 0.0118, 0.9516, 0.1016, 0.9516, 0.1016, 0.9395, 0.1016, 0.9395, 0.1016, 0.9516, 0.1915, 0.9516, 0.1915, 0.9395, 0.1915, 0.9395, 0.1915, 0.9516, 0.2813, 0.9516, 0.2813, 0.9395, 0.2813, 0.9395, 0.2813, 0.9516, 0.3712, 0.9516, 0.3712, 0.9395, 0.3712, 0.9395, 0.3712, 0.9516, 0.461, 0.9516, 0.461, 0.9395, 0.461, 0.9395, 0.461, 0.9516, 0.5508, 0.9516, 0.5508, 0.9395, 0.5508, 0.9395, 0.5508, 0.9516, 0.6407, 0.9516, 0.6407, 0.9395, 0.6407, 0.9395, 0.6407, 0.9516, 0.7305, 0.9516, 0.7305, 0.9395, 0.7305, 0.9395, 0.7305, 0.9516, 0.8203, 0.9516, 0.8203, 0.9395, 0.8203, 0.9395, 0.8203, 0.9516, 0.9102, 0.9516, 0.9102, 0.9395, 0.9102, 0.9395, 0.9102, 0.9516, 1.0, 0.9516, 1.0, 0.9395, -0.07803, 0.7046, -0.07803, 0.7829, 0.0118, 0.7829, 0.0118, 0.7046, 0.0118, 0.7046, 0.0118, 0.7829, 0.1016, 0.7829, 0.1016, 0.7046, 0.1016, 0.7046, 0.1016, 0.7829, 0.1915, 0.7829, 0.1915, 0.7046, 0.1915, 0.7046, 0.1915, 0.7829, 0.2813, 0.7829, 0.2813, 0.7046, 0.2813, 0.7046, 0.2813, 0.7829, 0.3712, 0.7829, 0.3712, 0.7046, 0.3712, 0.7046, 0.3712, 0.7829, 0.461, 0.7829, 0.461, 0.7046, 0.461, 0.7046, 0.461, 0.7829, 0.5508, 0.7829, 0.5508, 0.7046, 0.5508, 0.7046, 0.5508, 0.7829, 0.6407, 0.7829, 0.6407, 0.7046, 0.6407, 0.7046, 0.6407, 0.7829, 0.7305, 0.7829, 0.7305, 0.7046, 0.7305, 0.7046, 0.7305, 0.7829, 0.8203, 0.7829, 0.8203, 0.7046, 0.8203, 0.7046, 0.8203, 0.7829, 0.9102, 0.7829, 0.9102, 0.7046, 0.9102, 0.7046, 0.9102, 0.7829, 1.0, 0.7829, 1.0, 0.7046, -0.07803, 0.7829, -0.07803, 0.8612, 0.0118, 0.8612, 0.0118, 0.7829, 0.0118, 0.7829, 0.0118, 0.8612, 0.1016, 0.8612, 0.1016, 0.7829, 0.1016, 0.7829, 0.1016, 0.8612, 0.1915, 0.8612, 0.1915, 0.7829, 0.1915, 0.7829, 0.1915, 0.8612, 0.2813, 0.8612, 0.2813, 0.7829, 0.2813, 0.7829, 0.2813, 0.8612, 0.3712, 0.8612, 0.3712, 0.7829, 0.3712, 0.7829, 0.3712, 0.8612, 0.461, 0.8612, 0.461, 0.7829, 0.461, 0.7829, 0.461, 0.8612, 0.5508, 0.8612, 0.5508, 0.7829, 0.5508, 0.7829, 0.5508, 0.8612, 0.6407, 0.8612, 0.6407, 0.7829, 0.6407, 0.7829, 0.6407, 0.8612, 0.7305, 0.8612, 0.7305, 0.7829, 0.7305, 0.7829, 0.7305, 0.8612, 0.8203, 0.8612, 0.8203, 0.7829, 0.8203, 0.7829, 0.8203, 0.8612, 0.9102, 0.8612, 0.9102, 0.7829, 0.9102, 0.7829, 0.9102, 0.8612, 1.0, 0.8612, 1.0, 0.7829, -0.07803, 0.8612, -0.07803, 0.9395, 0.0118, 0.9395, 0.0118, 0.8612, 0.0118, 0.8612, 0.0118, 0.9395, 0.1016, 0.9395, 0.1016, 0.8612, 0.1016, 0.8612, 0.1016, 0.9395, 0.1915, 0.9395, 0.1915, 0.8612, 0.1915, 0.8612, 0.1915, 0.9395, 0.2813, 0.9395, 0.2813, 0.8612, 0.2813, 0.8612, 0.2813, 0.9395, 0.3712, 0.9395, 0.3712, 0.8612, 0.3712, 0.8612, 0.3712, 0.9395, 0.461, 0.9395, 0.461, 0.8612, 0.461, 0.8612, 0.461, 0.9395, 0.5508, 0.9395, 0.5508, 0.8612, 0.5508, 0.8612, 0.5508, 0.9395, 0.6407, 0.9395, 0.6407, 0.8612, 0.6407, 0.8612, 0.6407, 0.9395, 0.7305, 0.9395, 0.7305, 0.8612, 0.7305, 0.8612, 0.7305, 0.9395, 0.8203, 0.9395, 0.8203, 0.8612, 0.8203, 0.8612, 0.8203, 0.9395, 0.9102, 0.9395, 0.9102, 0.8612, 0.9102, 0.8612, 0.9102, 0.9395, 1.0, 0.9395, 1.0, 0.8612, -0.07803, 0.9851, -0.07803, 0.9983, 0.0118, 0.9983, 0.0118, 0.9851, 0.0118, 0.9851, 0.0118, 0.9983, 0.1016, 0.9983, 0.1016, 0.9851, 0.1016, 0.9851, 0.1016, 0.9983, 0.1915, 0.9983, 0.1915, 0.9851, 0.1915, 0.9851, 0.1915, 0.9983, 0.2813, 0.9983, 0.2813, 0.9851, 0.2813, 0.9851, 0.2813, 0.9983, 0.3712, 0.9983, 0.3712, 0.9851, 0.3712, 0.9851, 0.3712, 0.9983, 0.461, 0.9983, 0.461, 0.9851, 0.461, 0.9851, 0.461, 0.9983, 0.5508, 0.9983, 0.5508, 0.9851, 0.5508, 0.9851, 0.5508, 0.9983, 0.6407, 0.9983, 0.6407, 0.9851, 0.6407, 0.9851, 0.6407, 0.9983, 0.7305, 0.9983, 0.7305, 0.9851, 0.7305, 0.9851, 0.7305, 0.9983, 0.8203, 0.9983, 0.8203, 0.9851, 0.8203, 0.9851, 0.8203, 0.9983, 0.9102, 0.9983, 0.9102, 0.9851, 0.9102, 0.9851, 0.9102, 0.9983, 1.0, 0.9983, 1.0, 0.9851, -0.07803, 0.9516, -0.07803, 0.9851, 0.0118, 0.9851, 0.0118, 0.9516, 0.0118, 0.9516, 0.0118, 0.9851, 0.1016, 0.9851, 0.1016, 0.9516, 0.1016, 0.9516, 0.1016, 0.9851, 0.1915, 0.9851, 0.1915, 0.9516, 0.1915, 0.9516, 0.1915, 0.9851, 0.2813, 0.9851, 0.2813, 0.9516, 0.2813, 0.9516, 0.2813, 0.9851, 0.3712, 0.9851, 0.3712, 0.9516, 0.3712, 0.9516, 0.3712, 0.9851, 0.461, 0.9851, 0.461, 0.9516, 0.461, 0.9516, 0.461, 0.9851, 0.5508, 0.9851, 0.5508, 0.9516, 0.5508, 0.9516, 0.5508, 0.9851, 0.6407, 0.9851, 0.6407, 0.9516, 0.6407, 0.9516, 0.6407, 0.9851, 0.7305, 0.9851, 0.7305, 0.9516, 0.7305, 0.9516, 0.7305, 0.9851, 0.8203, 0.9851, 0.8203, 0.9516, 0.8203, 0.9516, 0.8203, 0.9851, 0.9102, 0.9851, 0.9102, 0.9516, 0.9102, 0.9516, 0.9102, 0.9851, 1.0, 0.9851, 1.0, 0.9516, -0.07803, 0.01451, -0.07803, -7.439e-06, 0.0118, -7.439e-06, 0.0118, 0.01451, 0.0118, 0.01451, 0.0118, -7.439e-06, 0.1016, -7.439e-06, 0.1016, 0.01451, 0.1016, 0.01451, 0.1016, -7.439e-06, 0.1915, -7.439e-06, 0.1915, 0.01451, 0.1915, 0.01451, 0.1915, -7.439e-06, 0.2813, -7.439e-06, 0.2813, 0.01451, 0.2813, 0.01451, 0.2813, -7.439e-06, 0.3712, -7.439e-06, 0.3712, 0.01451, 0.3712, 0.01451, 0.3712, -7.439e-06, 0.461, -7.439e-06, 0.461, 0.01451, 0.461, 0.01451, 0.461, -7.439e-06, 0.5508, -7.439e-06, 0.5508, 0.01451, 0.5508, 0.01451, 0.5508, -7.439e-06, 0.6407, -7.439e-06, 0.6407, 0.01451, 0.6407, 0.01451, 0.6407, -7.439e-06, 0.7305, -7.439e-06, 0.7305, 0.01451, 0.7305, 0.01451, 0.7305, -7.439e-06, 0.8203, -7.439e-06, 0.8203, 0.01451, 0.8203, 0.01451, 0.8203, -7.439e-06, 0.9102, -7.439e-06, 0.9102, 0.01451, 0.9102, 0.01451, 0.9102, -7.439e-06, 1.0, -7.439e-06, 1.0, 0.01451, -0.07803, -7.439e-06, 0.0118, -7.439e-06, 0.0118, -7.439e-06, 0.0118, -7.439e-06, 0.1016, -7.439e-06, 0.1016, -7.439e-06, 0.1016, -7.439e-06, 0.1915, -7.439e-06, 0.1915, -7.439e-06, 0.1915, -7.439e-06, 0.2813, -7.439e-06, 0.2813, -7.439e-06, 0.2813, -7.439e-06, 0.3712, -7.439e-06, 0.3712, -7.439e-06, 0.3712, -7.439e-06, 0.461, -7.439e-06, 0.461, -7.439e-06, 0.461, -7.439e-06, 0.5508, -7.439e-06, 0.5508, -7.439e-06, 0.5508, -7.439e-06, 0.6407, -7.439e-06, 0.6407, -7.439e-06, 0.6407, -7.439e-06, 0.7305, -7.439e-06, 0.7305, -7.439e-06, 0.7305, -7.439e-06, 0.8203, -7.439e-06, 0.8203, -7.439e-06, 0.8203, -7.439e-06, 0.9102, -7.439e-06, 0.9102, -7.439e-06, 0.9102, -7.439e-06, 1.0, -7.439e-06, 1.0, -7.439e-06, 0.9102, 0.6263, 0.9102, 0.7046, 1.0, 0.7046, 1.0, 0.6263, 0.8203, 0.6263, 0.8203, 0.7046, 0.9102, 0.7046, 0.9102, 0.6263, 0.7305, 0.6263, 0.7305, 0.7046, 0.8203, 0.7046, 0.8203, 0.6263, 0.6407, 0.6263, 0.6407, 0.7046, 0.7305, 0.7046, 0.7305, 0.6263, 0.5508, 0.6263, 0.5508, 0.7046, 0.6407, 0.7046, 0.6407, 0.6263, 0.461, 0.6263, 0.461, 0.7046, 0.5508, 0.7046, 0.5508, 0.6263, 0.3712, 0.6263, 0.3712, 0.7046, 0.461, 0.7046, 0.461, 0.6263, 0.2813, 0.6263, 0.2813, 0.7046, 0.3712, 0.7046, 0.3712, 0.6263, 0.1915, 0.6263, 0.1915, 0.7046, 0.2813, 0.7046, 0.2813, 0.6263, 0.1016, 0.6263, 0.1016, 0.7046, 0.1915, 0.7046, 0.1915, 0.6263, 0.0118, 0.6263, 0.0118, 0.7046, 0.1016, 0.7046, 0.1016, 0.6263, -0.07803, 0.6263, -0.07803, 0.7046, 0.0118, 0.7046, 0.0118, 0.6263, 0.9102, 0.7829, 0.9102, 0.7046, 1.0, 0.7046, 1.0, 0.7829, 0.8203, 0.7829, 0.8203, 0.7046, 0.9102, 0.7046, 0.9102, 0.7829, 0.7305, 0.7829, 0.7305, 0.7046, 0.8203, 0.7046, 0.8203, 0.7829, 0.6407, 0.7829, 0.6407, 0.7046, 0.7305, 0.7046, 0.7305, 0.7829, 0.5508, 0.7829, 0.5508, 0.7046, 0.6407, 0.7046, 0.6407, 0.7829, 0.461, 0.7829, 0.461, 0.7046, 0.5508, 0.7046, 0.5508, 0.7829, 0.3712, 0.7829, 0.3712, 0.7046, 0.461, 0.7046, 0.461, 0.7829, 0.2813, 0.7829, 0.2813, 0.7046, 0.3712, 0.7046, 0.3712, 0.7829, 0.1915, 0.7829, 0.1915, 0.7046, 0.2813, 0.7046, 0.2813, 0.7829, 0.1016, 0.7829, 0.1016, 0.7046, 0.1915, 0.7046, 0.1915, 0.7829, 0.0118, 0.7829, 0.0118, 0.7046, 0.1016, 0.7046, 0.1016, 0.7829, -0.07803, 0.7829, -0.07803, 0.7046, 0.0118, 0.7046, 0.0118, 0.7829, 0.9102, 0.1566, 0.9102, 0.08554, 1.0, 0.08554, 1.0, 0.1566, 0.8203, 0.1566, 0.8203, 0.08554, 0.9102, 0.08554, 0.9102, 0.1566, 0.7305, 0.1566, 0.7305, 0.08554, 0.8203, 0.08554, 0.8203, 0.1566, 0.6407, 0.1566, 0.6407, 0.08554, 0.7305, 0.08554, 0.7305, 0.1566, 0.5508, 0.1566, 0.5508, 0.08554, 0.6407, 0.08554, 0.6407, 0.1566, 0.461, 0.1566, 0.461, 0.08554, 0.5508, 0.08554, 0.5508, 0.1566, 0.3712, 0.1566, 0.3712, 0.08554, 0.461, 0.08554, 0.461, 0.1566, 0.2813, 0.1566, 0.2813, 0.08554, 0.3712, 0.08554, 0.3712, 0.1566, 0.1915, 0.1566, 0.1915, 0.08554, 0.2813, 0.08554, 0.2813, 0.1566, 0.1016, 0.1566, 0.1016, 0.08554, 0.1915, 0.08554, 0.1915, 0.1566, 0.0118, 0.1566, 0.0118, 0.08554, 0.1016, 0.08554, 0.1016, 0.1566, -0.07803, 0.1566, -0.07803, 0.08554, 0.0118, 0.08554, 0.0118, 0.1566, 0.9102, 0.08554, 0.9102, 0.07802, 0.9964, 0.07802, 1.0, 0.08554, 0.8203, 0.08554, 0.8203, 0.07802, 0.9102, 0.07802, 0.9102, 0.08554, 0.7305, 0.08554, 0.7305, 0.07802, 0.8203, 0.07802, 0.8203, 0.08554, 0.6407, 0.08554, 0.6407, 0.07802, 0.7305, 0.07802, 0.7305, 0.08554, 0.5508, 0.08554, 0.5508, 0.07802, 0.6407, 0.07802, 0.6407, 0.08554, 0.461, 0.08554, 0.461, 0.07802, 0.5508, 0.07802, 0.5508, 0.08554, 0.3712, 0.08554, 0.3712, 0.07802, 0.461, 0.07802, 0.461, 0.08554, 0.2813, 0.08554, 0.2813, 0.07802, 0.3712, 0.07802, 0.3712, 0.08554, 0.1915, 0.08554, 0.1915, 0.07802, 0.2813, 0.07802, 0.2813, 0.08554, 0.1016, 0.08554, 0.1016, 0.07802, 0.1915, 0.07802, 0.1915, 0.08554, 0.0118, 0.08554, 0.0118, 0.07802, 0.1016, 0.07802, 0.1016, 0.08554, -0.07803, 0.08554, -0.07445, 0.07802, 0.0118, 0.07802, 0.0118, 0.08554])
me_plane_029.materials.append(mat_clay)
me_plane_029.use_remesh_preserve_volume = False
me_plane_029.use_remesh_preserve_attributes = False
me_plane_029.use_mirror_vertex_groups = False
me_plane_029.update()
me_plane_054 = bpy.data.meshes.new('Plane.054')
me_plane_054.from_pydata([(0.1488, -5.483e-10, 0.0911), (0.1435, -3.29e-09, 0.5466), (0.1147, 0.0, 0.0), (0.1941, -1.097e-09, 0.1822), (0.2248, -1.645e-09, 0.2733), (0.2364, -2.193e-09, 0.3644), (0.2155, -2.742e-09, 0.4555), (0.1545, -6.487e-09, 0.5704), (0.1871, -3.016e-09, 0.501), (0.1418, -4.888e-09, 0.5585), (0.1545, -6.487e-09, 0.5808), (0.1203, -6.487e-09, 0.5808), (0.1468, -6.487e-09, 0.5808), (0.129, -6.487e-09, 0.5808), (0.1203, -6.487e-09, 0.5466), (0.2164, -2.193e-09, 0.3644), (0.1955, -2.742e-09, 0.4555), (0.1671, -3.016e-09, 0.501), (0.1203, -6.487e-09, 0.5731), (0.1203, -6.487e-09, 0.5536), (0.1178, -5.084e-11, 0.008447), (0.108, 0.0, 0.0), (0.1288, 0.07439, 0.0911), (0.1243, 0.07177, 0.5466), (0.09929, 0.05733, 0.0), (0.1681, 0.09703, 0.1822), (0.1947, 0.1124, 0.2733), (0.2047, 0.1182, 0.3644), (0.1866, 0.1077, 0.4555), (0.1338, 0.07724, 0.5704), (0.162, 0.09355, 0.501), (0.1228, 0.07089, 0.5585), (0.1338, 0.07724, 0.5808), (0.1042, 0.06017, 0.5808), (0.1272, 0.07342, 0.5808), (0.1117, 0.06449, 0.5808), (0.1042, 0.06017, 0.5466), (0.1874, 0.1082, 0.3644), (0.1693, 0.09775, 0.4555), (0.1447, 0.08357, 0.501), (0.1042, 0.06017, 0.5731), (0.1042, 0.06017, 0.5536), (0.102, 0.05891, 0.008447), (0.09357, 0.05402, 0.0), (0.07439, 0.1288, 0.0911), (0.07177, 0.1243, 0.5466), (0.05733, 0.09929, 0.0), (0.09703, 0.1681, 0.1822), (0.1124, 0.1947, 0.2733), (0.1182, 0.2047, 0.3644), (0.1077, 0.1866, 0.4555), (0.07724, 0.1338, 0.5704), (0.09355, 0.162, 0.501), (0.07089, 0.1228, 0.5585), (0.07724, 0.1338, 0.5808), (0.06017, 0.1042, 0.5808), (0.07342, 0.1272, 0.5808), (0.06449, 0.1117, 0.5808), (0.06017, 0.1042, 0.5466), (0.1082, 0.1874, 0.3644), (0.09775, 0.1693, 0.4555), (0.08357, 0.1447, 0.501), (0.06017, 0.1042, 0.5731), (0.06017, 0.1042, 0.5536), (0.05891, 0.102, 0.008447), (0.05402, 0.09357, 0.0), (-5.955e-09, 0.1488, 0.0911), (-2.985e-09, 0.1435, 0.5466), (-5.012e-09, 0.1147, 0.0), (-7.386e-09, 0.1941, 0.1822), (-8.182e-09, 0.2248, 0.2733), (-8.138e-09, 0.2364, 0.3644), (-6.676e-09, 0.2155, 0.4555), (-2.662e-10, 0.1545, 0.5704), (-5.163e-09, 0.1871, 0.501), (-1.309e-09, 0.1418, 0.5585), (-2.662e-10, 0.1545, 0.5808), (1.227e-09, 0.1203, 0.5808), (6.844e-11, 0.1468, 0.5808), (8.491e-10, 0.129, 0.5808), (1.227e-09, 0.1203, 0.5466), (-7.266e-09, 0.2164, 0.3644), (-5.804e-09, 0.1955, 0.4555), (-4.29e-09, 0.1671, 0.501), (1.227e-09, 0.1203, 0.5731), (1.227e-09, 0.1203, 0.5536), (-5.099e-09, 0.1178, 0.008447), (-4.723e-09, 0.108, 0.0), (-0.07439, 0.1288, 0.0911), (-0.07177, 0.1243, 0.5466), (-0.05733, 0.09929, 0.0), (-0.09703, 0.1681, 0.1822), (-0.1124, 0.1947, 0.2733), (-0.1182, 0.2047, 0.3644), (-0.1077, 0.1866, 0.4555), (-0.07724, 0.1338, 0.5704), (-0.09355, 0.162, 0.501), (-0.07089, 0.1228, 0.5585), (-0.07724, 0.1338, 0.5808), (-0.06017, 0.1042, 0.5808), (-0.07342, 0.1272, 0.5808), (-0.06449, 0.1117, 0.5808), (-0.06017, 0.1042, 0.5466), (-0.1082, 0.1874, 0.3644), (-0.09775, 0.1693, 0.4555), (-0.08357, 0.1447, 0.501), (-0.06017, 0.1042, 0.5731), (-0.06017, 0.1042, 0.5536), (-0.05891, 0.102, 0.008447), (-0.05402, 0.09357, 0.0), (-0.1288, 0.07439, 0.0911), (-0.1243, 0.07177, 0.5466), (-0.09929, 0.05733, 0.0), (-0.1681, 0.09703, 0.1822), (-0.1947, 0.1124, 0.2733), (-0.2047, 0.1182, 0.3644), (-0.1866, 0.1077, 0.4555), (-0.1338, 0.07724, 0.5704), (-0.162, 0.09355, 0.501), (-0.1228, 0.07089, 0.5585), (-0.1338, 0.07724, 0.5808), (-0.1042, 0.06017, 0.5808), (-0.1272, 0.07342, 0.5808), (-0.1117, 0.06449, 0.5808), (-0.1042, 0.06017, 0.5466), (-0.1874, 0.1082, 0.3644), (-0.1693, 0.09775, 0.4555), (-0.1447, 0.08357, 0.501), (-0.1042, 0.06017, 0.5731), (-0.1042, 0.06017, 0.5536), (-0.102, 0.05891, 0.008447), (-0.09357, 0.05402, 0.0), (0.0, 0.0, 0.0), (-0.1488, -1.246e-08, 0.0911), (-0.1435, -9.259e-09, 0.5466), (-0.1147, -1.002e-08, 0.0), (-0.1941, -1.587e-08, 0.1822), (-0.2248, -1.801e-08, 0.2733), (-0.2364, -1.847e-08, 0.3644), (-0.2155, -1.609e-08, 0.4555), (-0.1545, -7.019e-09, 0.5704), (-0.1871, -1.334e-08, 0.501), (-0.1418, -7.507e-09, 0.5585), (-0.1545, -7.019e-09, 0.5808), (-0.1203, -4.033e-09, 0.5808), (-0.1468, -6.35e-09, 0.5808), (-0.129, -4.789e-09, 0.5808), (-0.1203, -4.033e-09, 0.5466), (-0.2164, -1.672e-08, 0.3644), (-0.1955, -1.435e-08, 0.4555), (-0.1671, -1.16e-08, 0.501), (-0.1203, -4.033e-09, 0.5731), (-0.1203, -4.033e-09, 0.5536), (-0.1178, -1.025e-08, 0.008447), (-0.108, -9.445e-09, 0.0), (-0.1288, -0.07439, 0.0911), (-0.1243, -0.07177, 0.5466), (-0.09929, -0.05733, 0.0), (-0.1681, -0.09703, 0.1822), (-0.1947, -0.1124, 0.2733), (-0.2047, -0.1182, 0.3644), (-0.1866, -0.1077, 0.4555), (-0.1338, -0.07724, 0.5704), (-0.162, -0.09355, 0.501), (-0.1228, -0.07089, 0.5585), (-0.1338, -0.07724, 0.5808), (-0.1042, -0.06017, 0.5808), (-0.1272, -0.07342, 0.5808), (-0.1117, -0.06449, 0.5808), (-0.1042, -0.06017, 0.5466), (-0.1874, -0.1082, 0.3644), (-0.1693, -0.09775, 0.4555), (-0.1447, -0.08357, 0.501), (-0.1042, -0.06017, 0.5731), (-0.1042, -0.06017, 0.5536), (-0.102, -0.05891, 0.008447), (-0.09357, -0.05402, 0.0), (-0.07439, -0.1288, 0.0911), (-0.07177, -0.1243, 0.5466), (-0.05733, -0.09929, 0.0), (-0.09703, -0.1681, 0.1822), (-0.1124, -0.1947, 0.2733), (-0.1182, -0.2047, 0.3644), (-0.1077, -0.1866, 0.4555), (-0.07724, -0.1338, 0.5704), (-0.09355, -0.162, 0.501), (-0.07089, -0.1228, 0.5585), (-0.07724, -0.1338, 0.5808), (-0.06017, -0.1042, 0.5808), (-0.07342, -0.1272, 0.5808), (-0.06449, -0.1117, 0.5808), (-0.06017, -0.1042, 0.5466), (-0.1082, -0.1874, 0.3644), (-0.09775, -0.1693, 0.4555), (-0.08357, -0.1447, 0.501), (-0.06017, -0.1042, 0.5731), (-0.06017, -0.1042, 0.5536), (-0.05891, -0.102, 0.008447), (-0.05402, -0.09357, 0.0), (1.226e-09, -0.1488, 0.0911), (-1.578e-09, -0.1435, 0.5466), (1.367e-09, -0.1147, 0.0), (1.218e-09, -0.1941, 0.1822), (1.036e-09, -0.2248, 0.2733), (6.253e-10, -0.2364, 0.3644), (-1.723e-10, -0.2155, 0.4555), (-4.644e-09, -0.1545, 0.5704), (-7.846e-10, -0.1871, 0.501), (-3.198e-09, -0.1418, 0.5585), (-4.644e-09, -0.1545, 0.5808), (-5.052e-09, -0.1203, 0.5808), (-4.736e-09, -0.1468, 0.5808), (-4.949e-09, -0.129, 0.5808), (-5.052e-09, -0.1203, 0.5466), (3.873e-10, -0.2164, 0.3644), (-4.103e-10, -0.1955, 0.4555), (-1.023e-09, -0.1671, 0.501), (-5.052e-09, -0.1203, 0.5731), (-5.052e-09, -0.1203, 0.5536), (1.354e-09, -0.1178, 0.008447), (1.288e-09, -0.108, 0.0), (0.07439, -0.1288, 0.0911), (0.07177, -0.1243, 0.5466), (0.05733, -0.09929, 0.0), (0.09703, -0.1681, 0.1822), (0.1124, -0.1947, 0.2733), (0.1182, -0.2047, 0.3644), (0.1077, -0.1866, 0.4555), (0.07724, -0.1338, 0.5704), (0.09355, -0.162, 0.501), (0.07089, -0.1228, 0.5585), (0.07724, -0.1338, 0.5808), (0.06017, -0.1042, 0.5808), (0.07342, -0.1272, 0.5808), (0.06449, -0.1117, 0.5808), (0.06017, -0.1042, 0.5466), (0.1082, -0.1874, 0.3644), (0.09775, -0.1693, 0.4555), (0.08357, -0.1447, 0.501), (0.06017, -0.1042, 0.5731), (0.06017, -0.1042, 0.5536), (0.05891, -0.102, 0.008447), (0.05402, -0.09357, 0.0), (0.1288, -0.07439, 0.0911), (0.1243, -0.07177, 0.5466), (0.09929, -0.05733, 0.0), (0.1681, -0.09703, 0.1822), (0.1947, -0.1124, 0.2733), (0.2047, -0.1182, 0.3644), (0.1866, -0.1077, 0.4555), (0.1338, -0.07724, 0.5704), (0.162, -0.09355, 0.501), (0.1228, -0.07089, 0.5585), (0.1338, -0.07724, 0.5808), (0.1042, -0.06017, 0.5808), (0.1272, -0.07342, 0.5808), (0.1117, -0.06449, 0.5808), (0.1042, -0.06017, 0.5466), (0.1874, -0.1082, 0.3644), (0.1693, -0.09775, 0.4555), (0.1447, -0.08357, 0.501), (0.1042, -0.06017, 0.5731), (0.1042, -0.06017, 0.5536), (0.102, -0.05891, 0.008447), (0.09357, -0.05402, 0.0)], [], [(4, 3, 25, 26), (26, 25, 47, 48), (48, 47, 69, 70), (70, 69, 91, 92), (92, 91, 113, 114), (114, 113, 136, 137), (137, 136, 158, 159), (159, 158, 180, 181), (181, 180, 202, 203), (203, 202, 224, 225), (225, 224, 246, 247), (247, 246, 3, 4), (3, 0, 22, 25), (25, 22, 44, 47), (47, 44, 66, 69), (69, 66, 88, 91), (91, 88, 110, 113), (113, 110, 133, 136), (136, 133, 155, 158), (158, 155, 177, 180), (180, 177, 199, 202), (202, 199, 221, 224), (224, 221, 243, 246), (246, 243, 0, 3), (0, 20, 42, 22), (22, 42, 64, 44), (44, 64, 86, 66), (66, 86, 108, 88), (88, 108, 130, 110), (110, 130, 153, 133), (133, 153, 175, 155), (155, 175, 197, 177), (177, 197, 219, 199), (199, 219, 241, 221), (221, 241, 263, 243), (243, 263, 20, 0), (1, 8, 30, 23), (23, 30, 52, 45), (45, 52, 74, 67), (67, 74, 96, 89), (89, 96, 118, 111), (111, 118, 141, 134), (134, 141, 163, 156), (156, 163, 185, 178), (178, 185, 207, 200), (200, 207, 229, 222), (222, 229, 251, 244), (244, 251, 8, 1), (2, 21, 43, 24), (24, 43, 65, 46), (46, 65, 87, 68), (68, 87, 109, 90), (90, 109, 131, 112), (112, 131, 154, 135), (135, 154, 176, 157), (157, 176, 198, 179), (179, 198, 220, 201), (201, 220, 242, 223), (223, 242, 264, 245), (245, 264, 21, 2), (5, 4, 26, 27), (27, 26, 48, 49), (49, 48, 70, 71), (71, 70, 92, 93), (93, 92, 114, 115), (115, 114, 137, 138), (138, 137, 159, 160), (160, 159, 181, 182), (182, 181, 203, 204), (204, 203, 225, 226), (226, 225, 247, 248), (248, 247, 4, 5), (6, 5, 27, 28), (28, 27, 49, 50), (50, 49, 71, 72), (72, 71, 93, 94), (94, 93, 115, 116), (116, 115, 138, 139), (139, 138, 160, 161), (161, 160, 182, 183), (183, 182, 204, 205), (205, 204, 226, 227), (227, 226, 248, 249), (249, 248, 5, 6), (9, 1, 23, 31), (31, 23, 45, 53), (53, 45, 67, 75), (75, 67, 89, 97), (97, 89, 111, 119), (119, 111, 134, 142), (142, 134, 156, 164), (164, 156, 178, 186), (186, 178, 200, 208), (208, 200, 222, 230), (230, 222, 244, 252), (252, 244, 1, 9), (7, 9, 31, 29), (29, 31, 53, 51), (51, 53, 75, 73), (73, 75, 97, 95), (95, 97, 119, 117), (117, 119, 142, 140), (140, 142, 164, 162), (162, 164, 186, 184), (184, 186, 208, 206), (206, 208, 230, 228), (228, 230, 252, 250), (250, 252, 9, 7), (8, 6, 28, 30), (30, 28, 50, 52), (52, 50, 72, 74), (74, 72, 94, 96), (96, 94, 116, 118), (118, 116, 139, 141), (141, 139, 161, 163), (163, 161, 183, 185), (185, 183, 205, 207), (207, 205, 227, 229), (229, 227, 249, 251), (251, 249, 6, 8), (10, 7, 29, 32), (32, 29, 51, 54), (54, 51, 73, 76), (76, 73, 95, 98), (98, 95, 117, 120), (120, 117, 140, 143), (143, 140, 162, 165), (165, 162, 184, 187), (187, 184, 206, 209), (209, 206, 228, 231), (231, 228, 250, 253), (253, 250, 7, 10), (11, 13, 35, 33), (33, 35, 57, 55), (55, 57, 79, 77), (77, 79, 101, 99), (99, 101, 123, 121), (121, 123, 146, 144), (144, 146, 168, 166), (166, 168, 190, 188), (188, 190, 212, 210), (210, 212, 234, 232), (232, 234, 256, 254), (254, 256, 13, 11), (12, 10, 32, 34), (34, 32, 54, 56), (56, 54, 76, 78), (78, 76, 98, 100), (100, 98, 120, 122), (122, 120, 143, 145), (145, 143, 165, 167), (167, 165, 187, 189), (189, 187, 209, 211), (211, 209, 231, 233), (233, 231, 253, 255), (255, 253, 10, 12), (13, 12, 34, 35), (35, 34, 56, 57), (57, 56, 78, 79), (79, 78, 100, 101), (101, 100, 122, 123), (123, 122, 145, 146), (146, 145, 167, 168), (168, 167, 189, 190), (190, 189, 211, 212), (212, 211, 233, 234), (234, 233, 255, 256), (256, 255, 12, 13), (14, 19, 41, 36), (36, 41, 63, 58), (58, 63, 85, 80), (80, 85, 107, 102), (102, 107, 129, 124), (124, 129, 152, 147), (147, 152, 174, 169), (169, 174, 196, 191), (191, 196, 218, 213), (213, 218, 240, 235), (235, 240, 262, 257), (257, 262, 19, 14), (15, 16, 38, 37), (37, 38, 60, 59), (59, 60, 82, 81), (81, 82, 104, 103), (103, 104, 126, 125), (125, 126, 149, 148), (148, 149, 171, 170), (170, 171, 193, 192), (192, 193, 215, 214), (214, 215, 237, 236), (236, 237, 259, 258), (258, 259, 16, 15), (16, 17, 39, 38), (38, 39, 61, 60), (60, 61, 83, 82), (82, 83, 105, 104), (104, 105, 127, 126), (126, 127, 150, 149), (149, 150, 172, 171), (171, 172, 194, 193), (193, 194, 216, 215), (215, 216, 238, 237), (237, 238, 260, 259), (259, 260, 17, 16), (17, 14, 36, 39), (39, 36, 58, 61), (61, 58, 80, 83), (83, 80, 102, 105), (105, 102, 124, 127), (127, 124, 147, 150), (150, 147, 169, 172), (172, 169, 191, 194), (194, 191, 213, 216), (216, 213, 235, 238), (238, 235, 257, 260), (260, 257, 14, 17), (18, 11, 33, 40), (40, 33, 55, 62), (62, 55, 77, 84), (84, 77, 99, 106), (106, 99, 121, 128), (128, 121, 144, 151), (151, 144, 166, 173), (173, 166, 188, 195), (195, 188, 210, 217), (217, 210, 232, 239), (239, 232, 254, 261), (261, 254, 11, 18), (19, 18, 40, 41), (41, 40, 62, 63), (63, 62, 84, 85), (85, 84, 106, 107), (107, 106, 128, 129), (129, 128, 151, 152), (152, 151, 173, 174), (174, 173, 195, 196), (196, 195, 217, 218), (218, 217, 239, 240), (240, 239, 261, 262), (262, 261, 18, 19), (20, 2, 24, 42), (42, 24, 46, 64), (64, 46, 68, 86), (86, 68, 90, 108), (108, 90, 112, 130), (130, 112, 135, 153), (153, 135, 157, 175), (175, 157, 179, 197), (197, 179, 201, 219), (219, 201, 223, 241), (241, 223, 245, 263), (263, 245, 2, 20), (21, 132, 43), (43, 132, 65), (65, 132, 87), (87, 132, 109), (109, 132, 131), (131, 132, 154), (154, 132, 176), (176, 132, 198), (198, 132, 220), (220, 132, 242), (242, 132, 264), (264, 132, 21)])
me_plane_054.polygons.foreach_set('use_smooth', [True] * 264)
_uv = me_plane_054.uv_layers.new(name='UVMap')
_uv.uv.foreach_set('vector', [0.1181, 0.2309, 0.02518, 0.2309, 0.02518, 0.1451, 0.1181, 0.1451, 0.1181, 0.1451, 0.02518, 0.1451, 0.02518, 0.06629, 0.1181, 0.06629, 0.1181, 0.06629, 0.02518, 0.06629, 0.02518, 9.523e-05, 0.1181, 9.523e-05, 0.1181, 1.001, 0.02517, 1.001, 0.02517, 0.9302, 0.1181, 0.9302, 0.1181, 0.9302, 0.02517, 0.9302, 0.02517, 0.8496, 0.1181, 0.8496, 0.1181, 0.8496, 0.02517, 0.8496, 0.02517, 0.7649, 0.1181, 0.7649, 0.1181, 0.7649, 0.02517, 0.7649, 0.02518, 0.6781, 0.1181, 0.6781, 0.1181, 0.6781, 0.02518, 0.6781, 0.02518, 0.5898, 0.1181, 0.5898, 0.1181, 0.5898, 0.02518, 0.5898, 0.02518, 0.4994, 0.1181, 0.4994, 0.1181, 0.4994, 0.02518, 0.4994, 0.02518, 0.4099, 0.1181, 0.4099, 0.1181, 0.4099, 0.02518, 0.4099, 0.02518, 0.32, 0.1181, 0.32, 0.1181, 0.32, 0.02518, 0.32, 0.02518, 0.2309, 0.1181, 0.2309, 0.02518, 0.2309, -0.04444, 0.2309, -0.04444, 0.1451, 0.02518, 0.1451, 0.02518, 0.1451, -0.04444, 0.1451, -0.04444, 0.06629, 0.02518, 0.06629, 0.02518, 0.06629, -0.04444, 0.06629, -0.04444, 9.523e-05, 0.02518, 9.523e-05, 0.02517, 1.001, -0.04444, 1.001, -0.04444, 0.9302, 0.02517, 0.9302, 0.02517, 0.9302, -0.04444, 0.9302, -0.04444, 0.8496, 0.02517, 0.8496, 0.02517, 0.8496, -0.04444, 0.8496, -0.04444, 0.7649, 0.02517, 0.7649, 0.02517, 0.7649, -0.04444, 0.7649, -0.04444, 0.6781, 0.02518, 0.6781, 0.02518, 0.6781, -0.04444, 0.6781, -0.04444, 0.5898, 0.02518, 0.5898, 0.02518, 0.5898, -0.04444, 0.5898, -0.04444, 0.4994, 0.02518, 0.4994, 0.02518, 0.4994, -0.04444, 0.4994, -0.04444, 0.4099, 0.02518, 0.4099, 0.02518, 0.4099, -0.04444, 0.4099, -0.04444, 0.32, 0.02518, 0.32, 0.02518, 0.32, -0.04444, 0.32, -0.04444, 0.2309, 0.02518, 0.2309, -0.04444, 0.2309, -0.07964, 0.2309, -0.07964, 0.1451, -0.04444, 0.1451, -0.04444, 0.1451, -0.07964, 0.1451, -0.07964, 0.06629, -0.04444, 0.06629, -0.04444, 0.06629, -0.07964, 0.06629, -0.07964, 9.523e-05, -0.04444, 9.523e-05, -0.04444, 1.001, -0.07964, 1.001, -0.07964, 0.9302, -0.04444, 0.9302, -0.04444, 0.9302, -0.07964, 0.9302, -0.07964, 0.8496, -0.04444, 0.8496, -0.04444, 0.8496, -0.07964, 0.8496, -0.07964, 0.7649, -0.04444, 0.7649, -0.04444, 0.7649, -0.07964, 0.7649, -0.07964, 0.6781, -0.04444, 0.6781, -0.04444, 0.6781, -0.07964, 0.6781, -0.07964, 0.5898, -0.04444, 0.5898, -0.04444, 0.5898, -0.07964, 0.5898, -0.07964, 0.4994, -0.04444, 0.4994, -0.04444, 0.4994, -0.07964, 0.4994, -0.07964, 0.4099, -0.04444, 0.4099, -0.04444, 0.4099, -0.07964, 0.4099, -0.07964, 0.32, -0.04444, 0.32, -0.04444, 0.32, -0.07964, 0.32, -0.07964, 0.2309, -0.04444, 0.2309, 0.5324, 0.2309, 0.4419, 0.2309, 0.4419, 0.1451, 0.5324, 0.1451, 0.5324, 0.1451, 0.4419, 0.1451, 0.4419, 0.06629, 0.5324, 0.06629, 0.5324, 0.06629, 0.4419, 0.06629, 0.4419, 9.523e-05, 0.5324, 9.533e-05, 0.5324, 1.001, 0.4419, 1.001, 0.4419, 0.9302, 0.5324, 0.9302, 0.5324, 0.9302, 0.4419, 0.9302, 0.4419, 0.8496, 0.5324, 0.8496, 0.5324, 0.8496, 0.4419, 0.8496, 0.4419, 0.7649, 0.5324, 0.7649, 0.5324, 0.7649, 0.4419, 0.7649, 0.4419, 0.6781, 0.5324, 0.6781, 0.5324, 0.6781, 0.4419, 0.6781, 0.4419, 0.5898, 0.5324, 0.5898, 0.5324, 0.5898, 0.4419, 0.5898, 0.4419, 0.4994, 0.5324, 0.4994, 0.5324, 0.4994, 0.4419, 0.4994, 0.4419, 0.4099, 0.5324, 0.4099, 0.5324, 0.4099, 0.4419, 0.4099, 0.4419, 0.32, 0.5324, 0.32, 0.5324, 0.32, 0.4419, 0.32, 0.4419, 0.2309, 0.5324, 0.2309, -0.08249, 0.2309, -0.0835, 0.2309, -0.0835, 0.1451, -0.08249, 0.1451, -0.08249, 0.1451, -0.0835, 0.1451, -0.0835, 0.06629, -0.08249, 0.06629, -0.08249, 0.06629, -0.0835, 0.06629, -0.0835, 9.523e-05, -0.08249, 9.523e-05, -0.08249, 1.001, -0.0835, 1.001, -0.0835, 0.9302, -0.08249, 0.9302, -0.08249, 0.9302, -0.0835, 0.9302, -0.0835, 0.8496, -0.08249, 0.8496, -0.08249, 0.8496, -0.0835, 0.8496, -0.0835, 0.7649, -0.08249, 0.7649, -0.08249, 0.7649, -0.0835, 0.7649, -0.0835, 0.6781, -0.08249, 0.6781, -0.08249, 0.6781, -0.0835, 0.6781, -0.0835, 0.5898, -0.08249, 0.5898, -0.08249, 0.5898, -0.0835, 0.5898, -0.0835, 0.4994, -0.08249, 0.4994, -0.08249, 0.4994, -0.0835, 0.4994, -0.0835, 0.4099, -0.08249, 0.4099, -0.08249, 0.4099, -0.0835, 0.4099, -0.0835, 0.32, -0.08249, 0.32, -0.08249, 0.32, -0.0835, 0.32, -0.0835, 0.2309, -0.08249, 0.2309, 0.2293, 0.2309, 0.1181, 0.2309, 0.1181, 0.1451, 0.2293, 0.1451, 0.2293, 0.1451, 0.1181, 0.1451, 0.1181, 0.06629, 0.2293, 0.06629, 0.2293, 0.06629, 0.1181, 0.06629, 0.1181, 9.523e-05, 0.2293, 9.523e-05, 0.2293, 1.001, 0.1181, 1.001, 0.1181, 0.9302, 0.2293, 0.9302, 0.2293, 0.9302, 0.1181, 0.9302, 0.1181, 0.8496, 0.2293, 0.8496, 0.2293, 0.8496, 0.1181, 0.8496, 0.1181, 0.7649, 0.2293, 0.7649, 0.2293, 0.7649, 0.1181, 0.7649, 0.1181, 0.6781, 0.2293, 0.6781, 0.2293, 0.6781, 0.1181, 0.6781, 0.1181, 0.5898, 0.2293, 0.5898, 0.2293, 0.5898, 0.1181, 0.5898, 0.1181, 0.4994, 0.2293, 0.4994, 0.2293, 0.4994, 0.1181, 0.4994, 0.1181, 0.4099, 0.2293, 0.4099, 0.2293, 0.4099, 0.1181, 0.4099, 0.1181, 0.32, 0.2293, 0.32, 0.2293, 0.32, 0.1181, 0.32, 0.1181, 0.2309, 0.2293, 0.2309, 0.3633, 0.2309, 0.2293, 0.2309, 0.2293, 0.1451, 0.3633, 0.1451, 0.3633, 0.1451, 0.2293, 0.1451, 0.2293, 0.06629, 0.3633, 0.06629, 0.3633, 0.06629, 0.2293, 0.06629, 0.2293, 9.523e-05, 0.3633, 9.523e-05, 0.3633, 1.001, 0.2293, 1.001, 0.2293, 0.9302, 0.3633, 0.9302, 0.3633, 0.9302, 0.2293, 0.9302, 0.2293, 0.8496, 0.3633, 0.8496, 0.3633, 0.8496, 0.2293, 0.8496, 0.2293, 0.7649, 0.3633, 0.7649, 0.3633, 0.7649, 0.2293, 0.7649, 0.2293, 0.6781, 0.3633, 0.6781, 0.3633, 0.6781, 0.2293, 0.6781, 0.2293, 0.5898, 0.3633, 0.5898, 0.3633, 0.5898, 0.2293, 0.5898, 0.2293, 0.4994, 0.3633, 0.4994, 0.3633, 0.4994, 0.2293, 0.4994, 0.2293, 0.4099, 0.3633, 0.4099, 0.3633, 0.4099, 0.2293, 0.4099, 0.2293, 0.32, 0.3633, 0.32, 0.3633, 0.32, 0.2293, 0.32, 0.2293, 0.2309, 0.3633, 0.2309, 0.5505, 0.2309, 0.5324, 0.2309, 0.5324, 0.1451, 0.5505, 0.1451, 0.5505, 0.1451, 0.5324, 0.1451, 0.5324, 0.06629, 0.5505, 0.06629, 0.5505, 0.06629, 0.5324, 0.06629, 0.5324, 9.533e-05, 0.5505, 9.533e-05, 0.5505, 1.001, 0.5324, 1.001, 0.5324, 0.9302, 0.5505, 0.9302, 0.5505, 0.9302, 0.5324, 0.9302, 0.5324, 0.8496, 0.5505, 0.8496, 0.5505, 0.8496, 0.5324, 0.8496, 0.5324, 0.7649, 0.5505, 0.7649, 0.5505, 0.7649, 0.5324, 0.7649, 0.5324, 0.6781, 0.5505, 0.6781, 0.5505, 0.6781, 0.5324, 0.6781, 0.5324, 0.5898, 0.5505, 0.5898, 0.5505, 0.5898, 0.5324, 0.5898, 0.5324, 0.4994, 0.5505, 0.4994, 0.5505, 0.4994, 0.5324, 0.4994, 0.5324, 0.4099, 0.5505, 0.4099, 0.5505, 0.4099, 0.5324, 0.4099, 0.5324, 0.32, 0.5505, 0.32, 0.5505, 0.32, 0.5324, 0.32, 0.5324, 0.2309, 0.5505, 0.2309, 0.5779, 0.2309, 0.5505, 0.2309, 0.5505, 0.1451, 0.5779, 0.1451, 0.5779, 0.1451, 0.5505, 0.1451, 0.5505, 0.06629, 0.5779, 0.06629, 0.5779, 0.06629, 0.5505, 0.06629, 0.5505, 9.533e-05, 0.5779, 9.533e-05, 0.5779, 1.001, 0.5505, 1.001, 0.5505, 0.9302, 0.5779, 0.9302, 0.5779, 0.9302, 0.5505, 0.9302, 0.5505, 0.8496, 0.5779, 0.8496, 0.5779, 0.8496, 0.5505, 0.8496, 0.5505, 0.7649, 0.5779, 0.7649, 0.5779, 0.7649, 0.5505, 0.7649, 0.5505, 0.6781, 0.5779, 0.6781, 0.5779, 0.6781, 0.5505, 0.6781, 0.5505, 0.5898, 0.5779, 0.5898, 0.5779, 0.5898, 0.5505, 0.5898, 0.5505, 0.4994, 0.5779, 0.4994, 0.5779, 0.4994, 0.5505, 0.4994, 0.5505, 0.4099, 0.5779, 0.4099, 0.5779, 0.4099, 0.5505, 0.4099, 0.5505, 0.32, 0.5779, 0.32, 0.5779, 0.32, 0.5505, 0.32, 0.5505, 0.2309, 0.5779, 0.2309, 0.4419, 0.2309, 0.3633, 0.2309, 0.3633, 0.1451, 0.4419, 0.1451, 0.4419, 0.1451, 0.3633, 0.1451, 0.3633, 0.06629, 0.4419, 0.06629, 0.4419, 0.06629, 0.3633, 0.06629, 0.3633, 9.523e-05, 0.4419, 9.523e-05, 0.4419, 1.001, 0.3633, 1.001, 0.3633, 0.9302, 0.4419, 0.9302, 0.4419, 0.9302, 0.3633, 0.9302, 0.3633, 0.8496, 0.4419, 0.8496, 0.4419, 0.8496, 0.3633, 0.8496, 0.3633, 0.7649, 0.4419, 0.7649, 0.4419, 0.7649, 0.3633, 0.7649, 0.3633, 0.6781, 0.4419, 0.6781, 0.4419, 0.6781, 0.3633, 0.6781, 0.3633, 0.5898, 0.4419, 0.5898, 0.4419, 0.5898, 0.3633, 0.5898, 0.3633, 0.4994, 0.4419, 0.4994, 0.4419, 0.4994, 0.3633, 0.4994, 0.3633, 0.4099, 0.4419, 0.4099, 0.4419, 0.4099, 0.3633, 0.4099, 0.3633, 0.32, 0.4419, 0.32, 0.4419, 0.32, 0.3633, 0.32, 0.3633, 0.2309, 0.4419, 0.2309, 0.595, 0.2309, 0.5779, 0.2309, 0.5779, 0.1451, 0.595, 0.1451, 0.595, 0.1451, 0.5779, 0.1451, 0.5779, 0.06629, 0.595, 0.06629, 0.595, 0.06629, 0.5779, 0.06629, 0.5779, 9.533e-05, 0.595, 9.533e-05, 0.595, 1.001, 0.5779, 1.001, 0.5779, 0.9302, 0.595, 0.9302, 0.595, 0.9302, 0.5779, 0.9302, 0.5779, 0.8496, 0.595, 0.8496, 0.595, 0.8496, 0.5779, 0.8496, 0.5779, 0.7649, 0.595, 0.7649, 0.595, 0.7649, 0.5779, 0.7649, 0.5779, 0.6781, 0.595, 0.6781, 0.595, 0.6781, 0.5779, 0.6781, 0.5779, 0.5898, 0.595, 0.5898, 0.595, 0.5898, 0.5779, 0.5898, 0.5779, 0.4994, 0.595, 0.4994, 0.595, 0.4994, 0.5779, 0.4994, 0.5779, 0.4099, 0.595, 0.4099, 0.595, 0.4099, 0.5779, 0.4099, 0.5779, 0.32, 0.595, 0.32, 0.595, 0.32, 0.5779, 0.32, 0.5779, 0.2309, 0.595, 0.2309, 0.6494, 0.2309, 0.6355, 0.2309, 0.6355, 0.1451, 0.6494, 0.1451, 0.6494, 0.1451, 0.6355, 0.1451, 0.6355, 0.06629, 0.6494, 0.06629, 0.6494, 0.06629, 0.6355, 0.06629, 0.6355, 9.533e-05, 0.6494, 9.533e-05, 0.6494, 1.001, 0.6355, 1.001, 0.6355, 0.9302, 0.6494, 0.9302, 0.6494, 0.9302, 0.6355, 0.9302, 0.6355, 0.8496, 0.6494, 0.8496, 0.6494, 0.8496, 0.6355, 0.8496, 0.6355, 0.7649, 0.6494, 0.7649, 0.6494, 0.7649, 0.6355, 0.7649, 0.6355, 0.6781, 0.6494, 0.6781, 0.6494, 0.6781, 0.6355, 0.6781, 0.6355, 0.5898, 0.6494, 0.5898, 0.6494, 0.5898, 0.6355, 0.5898, 0.6355, 0.4994, 0.6494, 0.4994, 0.6494, 0.4994, 0.6355, 0.4994, 0.6355, 0.4099, 0.6494, 0.4099, 0.6494, 0.4099, 0.6355, 0.4099, 0.6355, 0.32, 0.6494, 0.32, 0.6494, 0.32, 0.6355, 0.32, 0.6355, 0.2309, 0.6494, 0.2309, 0.6068, 0.2309, 0.595, 0.2309, 0.595, 0.1451, 0.6068, 0.1451, 0.6068, 0.1451, 0.595, 0.1451, 0.595, 0.06629, 0.6068, 0.06629, 0.6068, 0.06629, 0.595, 0.06629, 0.595, 9.533e-05, 0.6068, 9.533e-05, 0.6068, 1.001, 0.595, 1.001, 0.595, 0.9302, 0.6068, 0.9302, 0.6068, 0.9302, 0.595, 0.9302, 0.595, 0.8496, 0.6068, 0.8496, 0.6068, 0.8496, 0.595, 0.8496, 0.595, 0.7649, 0.6068, 0.7649, 0.6068, 0.7649, 0.595, 0.7649, 0.595, 0.6781, 0.6068, 0.6781, 0.6068, 0.6781, 0.595, 0.6781, 0.595, 0.5898, 0.6068, 0.5898, 0.6068, 0.5898, 0.595, 0.5898, 0.595, 0.4994, 0.6068, 0.4994, 0.6068, 0.4994, 0.595, 0.4994, 0.595, 0.4099, 0.6068, 0.4099, 0.6068, 0.4099, 0.595, 0.4099, 0.595, 0.32, 0.6068, 0.32, 0.6068, 0.32, 0.595, 0.32, 0.595, 0.2309, 0.6068, 0.2309, 0.6355, 0.2309, 0.6068, 0.2309, 0.6068, 0.1451, 0.6355, 0.1451, 0.6355, 0.1451, 0.6068, 0.1451, 0.6068, 0.06629, 0.6355, 0.06629, 0.6355, 0.06629, 0.6068, 0.06629, 0.6068, 9.533e-05, 0.6355, 9.533e-05, 0.6355, 1.001, 0.6068, 1.001, 0.6068, 0.9302, 0.6355, 0.9302, 0.6355, 0.9302, 0.6068, 0.9302, 0.6068, 0.8496, 0.6355, 0.8496, 0.6355, 0.8496, 0.6068, 0.8496, 0.6068, 0.7649, 0.6355, 0.7649, 0.6355, 0.7649, 0.6068, 0.7649, 0.6068, 0.6781, 0.6355, 0.6781, 0.6355, 0.6781, 0.6068, 0.6781, 0.6068, 0.5898, 0.6355, 0.5898, 0.6355, 0.5898, 0.6068, 0.5898, 0.6068, 0.4994, 0.6355, 0.4994, 0.6355, 0.4994, 0.6068, 0.4994, 0.6068, 0.4099, 0.6355, 0.4099, 0.6355, 0.4099, 0.6068, 0.4099, 0.6068, 0.32, 0.6355, 0.32, 0.6355, 0.32, 0.6068, 0.32, 0.6068, 0.2309, 0.6355, 0.2309, 0.7091, 0.2309, 0.6969, 0.2309, 0.6969, 0.1451, 0.7091, 0.1451, 0.7091, 0.1451, 0.6969, 0.1451, 0.6969, 0.06629, 0.7091, 0.06629, 0.7091, 0.06629, 0.6969, 0.06629, 0.6969, 9.533e-05, 0.7091, 9.533e-05, 0.7091, 1.001, 0.6969, 1.001, 0.6969, 0.9302, 0.7091, 0.9302, 0.7091, 0.9302, 0.6969, 0.9302, 0.6969, 0.8496, 0.7091, 0.8496, 0.7091, 0.8496, 0.6969, 0.8496, 0.6969, 0.7649, 0.7091, 0.7649, 0.7091, 0.7649, 0.6969, 0.7649, 0.6969, 0.6781, 0.7091, 0.6781, 0.7091, 0.6781, 0.6969, 0.6781, 0.6969, 0.5898, 0.7091, 0.5898, 0.7091, 0.5898, 0.6969, 0.5898, 0.6969, 0.4994, 0.7091, 0.4994, 0.7091, 0.4994, 0.6969, 0.4994, 0.6969, 0.4099, 0.7091, 0.4099, 0.7091, 0.4099, 0.6969, 0.4099, 0.6969, 0.32, 0.7091, 0.32, 0.7091, 0.32, 0.6969, 0.32, 0.6969, 0.2309, 0.7091, 0.2309, 0.9999, 0.2309, 0.8812, 0.2309, 0.8812, 0.1451, 0.9999, 0.1451, 0.9999, 0.1451, 0.8812, 0.1451, 0.8812, 0.06629, 0.9999, 0.06629, 0.9999, 0.06629, 0.8812, 0.06629, 0.8812, 9.533e-05, 0.9999, 9.533e-05, 0.9999, 1.001, 0.8812, 1.001, 0.8812, 0.9302, 0.9999, 0.9302, 0.9999, 0.9302, 0.8812, 0.9302, 0.8812, 0.8496, 0.9999, 0.8496, 0.9999, 0.8496, 0.8812, 0.8496, 0.8812, 0.7649, 0.9999, 0.7649, 0.9999, 0.7649, 0.8812, 0.7649, 0.8812, 0.6781, 0.9999, 0.6781, 0.9999, 0.6781, 0.8812, 0.6781, 0.8812, 0.5898, 0.9999, 0.5898, 0.9999, 0.5898, 0.8812, 0.5898, 0.8812, 0.4994, 0.9999, 0.4994, 0.9999, 0.4994, 0.8812, 0.4994, 0.8812, 0.4099, 0.9999, 0.4099, 0.9999, 0.4099, 0.8812, 0.4099, 0.8812, 0.32, 0.9999, 0.32, 0.9999, 0.32, 0.8812, 0.32, 0.8812, 0.2309, 0.9999, 0.2309, 0.8812, 0.2309, 0.8089, 0.2309, 0.8089, 0.1451, 0.8812, 0.1451, 0.8812, 0.1451, 0.8089, 0.1451, 0.8089, 0.06629, 0.8812, 0.06629, 0.8812, 0.06629, 0.8089, 0.06629, 0.8089, 9.533e-05, 0.8812, 9.533e-05, 0.8812, 1.001, 0.8089, 1.001, 0.8089, 0.9302, 0.8812, 0.9302, 0.8812, 0.9302, 0.8089, 0.9302, 0.8089, 0.8496, 0.8812, 0.8496, 0.8812, 0.8496, 0.8089, 0.8496, 0.8089, 0.7649, 0.8812, 0.7649, 0.8812, 0.7649, 0.8089, 0.7649, 0.8089, 0.6781, 0.8812, 0.6781, 0.8812, 0.6781, 0.8089, 0.6781, 0.8089, 0.5898, 0.8812, 0.5898, 0.8812, 0.5898, 0.8089, 0.5898, 0.8089, 0.4994, 0.8812, 0.4994, 0.8812, 0.4994, 0.8089, 0.4994, 0.8089, 0.4099, 0.8812, 0.4099, 0.8812, 0.4099, 0.8089, 0.4099, 0.8089, 0.32, 0.8812, 0.32, 0.8812, 0.32, 0.8089, 0.32, 0.8089, 0.2309, 0.8812, 0.2309, 0.8089, 0.2309, 0.7091, 0.2309, 0.7091, 0.1451, 0.8089, 0.1451, 0.8089, 0.1451, 0.7091, 0.1451, 0.7091, 0.06629, 0.8089, 0.06629, 0.8089, 0.06629, 0.7091, 0.06629, 0.7091, 9.533e-05, 0.8089, 9.533e-05, 0.8089, 1.001, 0.7091, 1.001, 0.7091, 0.9302, 0.8089, 0.9302, 0.8089, 0.9302, 0.7091, 0.9302, 0.7091, 0.8496, 0.8089, 0.8496, 0.8089, 0.8496, 0.7091, 0.8496, 0.7091, 0.7649, 0.8089, 0.7649, 0.8089, 0.7649, 0.7091, 0.7649, 0.7091, 0.6781, 0.8089, 0.6781, 0.8089, 0.6781, 0.7091, 0.6781, 0.7091, 0.5898, 0.8089, 0.5898, 0.8089, 0.5898, 0.7091, 0.5898, 0.7091, 0.4994, 0.8089, 0.4994, 0.8089, 0.4994, 0.7091, 0.4994, 0.7091, 0.4099, 0.8089, 0.4099, 0.8089, 0.4099, 0.7091, 0.4099, 0.7091, 0.32, 0.8089, 0.32, 0.8089, 0.32, 0.7091, 0.32, 0.7091, 0.2309, 0.8089, 0.2309, 0.6629, 0.2309, 0.6494, 0.2309, 0.6494, 0.1451, 0.6629, 0.1451, 0.6629, 0.1451, 0.6494, 0.1451, 0.6494, 0.06629, 0.6629, 0.06629, 0.6629, 0.06629, 0.6494, 0.06629, 0.6494, 9.533e-05, 0.6629, 9.533e-05, 0.6629, 1.001, 0.6494, 1.001, 0.6494, 0.9302, 0.6629, 0.9302, 0.6629, 0.9302, 0.6494, 0.9302, 0.6494, 0.8496, 0.6629, 0.8496, 0.6629, 0.8496, 0.6494, 0.8496, 0.6494, 0.7649, 0.6629, 0.7649, 0.6629, 0.7649, 0.6494, 0.7649, 0.6494, 0.6781, 0.6629, 0.6781, 0.6629, 0.6781, 0.6494, 0.6781, 0.6494, 0.5898, 0.6629, 0.5898, 0.6629, 0.5898, 0.6494, 0.5898, 0.6494, 0.4994, 0.6629, 0.4994, 0.6629, 0.4994, 0.6494, 0.4994, 0.6494, 0.4099, 0.6629, 0.4099, 0.6629, 0.4099, 0.6494, 0.4099, 0.6494, 0.32, 0.6629, 0.32, 0.6629, 0.32, 0.6494, 0.32, 0.6494, 0.2309, 0.6629, 0.2309, 0.6969, 0.2309, 0.6629, 0.2309, 0.6629, 0.1451, 0.6969, 0.1451, 0.6969, 0.1451, 0.6629, 0.1451, 0.6629, 0.06629, 0.6969, 0.06629, 0.6969, 0.06629, 0.6629, 0.06629, 0.6629, 9.533e-05, 0.6969, 9.533e-05, 0.6969, 1.001, 0.6629, 1.001, 0.6629, 0.9302, 0.6969, 0.9302, 0.6969, 0.9302, 0.6629, 0.9302, 0.6629, 0.8496, 0.6969, 0.8496, 0.6969, 0.8496, 0.6629, 0.8496, 0.6629, 0.7649, 0.6969, 0.7649, 0.6969, 0.7649, 0.6629, 0.7649, 0.6629, 0.6781, 0.6969, 0.6781, 0.6969, 0.6781, 0.6629, 0.6781, 0.6629, 0.5898, 0.6969, 0.5898, 0.6969, 0.5898, 0.6629, 0.5898, 0.6629, 0.4994, 0.6969, 0.4994, 0.6969, 0.4994, 0.6629, 0.4994, 0.6629, 0.4099, 0.6969, 0.4099, 0.6969, 0.4099, 0.6629, 0.4099, 0.6629, 0.32, 0.6969, 0.32, 0.6969, 0.32, 0.6629, 0.32, 0.6629, 0.2309, 0.6969, 0.2309, -0.07964, 0.2309, -0.08249, 0.2309, -0.08249, 0.1451, -0.07964, 0.1451, -0.07964, 0.1451, -0.08249, 0.1451, -0.08249, 0.06629, -0.07964, 0.06629, -0.07964, 0.06629, -0.08249, 0.06629, -0.08249, 9.523e-05, -0.07964, 9.523e-05, -0.07964, 1.001, -0.08249, 1.001, -0.08249, 0.9302, -0.07964, 0.9302, -0.07964, 0.9302, -0.08249, 0.9302, -0.08249, 0.8496, -0.07964, 0.8496, -0.07964, 0.8496, -0.08249, 0.8496, -0.08249, 0.7649, -0.07964, 0.7649, -0.07964, 0.7649, -0.08249, 0.7649, -0.08249, 0.6781, -0.07964, 0.6781, -0.07964, 0.6781, -0.08249, 0.6781, -0.08249, 0.5898, -0.07964, 0.5898, -0.07964, 0.5898, -0.08249, 0.5898, -0.08249, 0.4994, -0.07964, 0.4994, -0.07964, 0.4994, -0.08249, 0.4994, -0.08249, 0.4099, -0.07964, 0.4099, -0.07964, 0.4099, -0.08249, 0.4099, -0.08249, 0.32, -0.07964, 0.32, -0.07964, 0.32, -0.08249, 0.32, -0.08249, 0.2309, -0.07964, 0.2309, -0.0835, 0.2309, -0.1027, 0.4996, -0.0835, 0.1451, -0.0835, 0.1451, -0.1027, 0.4996, -0.0835, 0.06629, -0.0835, 0.06629, -0.1027, 0.4996, -0.0835, 9.523e-05, -0.0835, 1.001, -0.1027, 0.4996, -0.0835, 0.9302, -0.0835, 0.9302, -0.1027, 0.4996, -0.0835, 0.8496, -0.0835, 0.8496, -0.1027, 0.4996, -0.0835, 0.7649, -0.0835, 0.7649, -0.1027, 0.4996, -0.0835, 0.6781, -0.0835, 0.6781, -0.1027, 0.4996, -0.0835, 0.5898, -0.0835, 0.5898, -0.1027, 0.4996, -0.0835, 0.4994, -0.0835, 0.4994, -0.1027, 0.4996, -0.0835, 0.4099, -0.0835, 0.4099, -0.1027, 0.4996, -0.0835, 0.32, -0.0835, 0.32, -0.1027, 0.4996, -0.0835, 0.2309])
me_plane_054.materials.append(mat_clay)
me_plane_054.use_remesh_preserve_volume = False
me_plane_054.use_remesh_preserve_attributes = False
me_plane_054.use_mirror_vertex_groups = False
me_plane_054.update()

# ---- objects
ob_vase = bpy.data.objects.new('vase', me_plane_029)
ob_clay_pot = bpy.data.objects.new('clay-pot', me_plane_054)

# ---- transforms, parenting, visibility, modifiers, constraints
ob_vase.location = (0.3358, 0.0, 0.0)
ob_vase.rotation_euler = (0.0, -0.0, 1.09)
ob_vase.lineart.crease_threshold = 0.0
_m = ob_vase.modifiers.new('Subdivision', 'SUBSURF')
_m.uv_smooth = 'PRESERVE_CORNERS'
_m.render_levels = 1
_m.show_only_control_edges = False
ob_clay_pot.location = (0.0, 0.0, 0.0)
ob_clay_pot.lineart.crease_threshold = 0.0
_m = ob_clay_pot.modifiers.new('Subdivision', 'SUBSURF')
_m.uv_smooth = 'PRESERVE_CORNERS'
_m.show_only_control_edges = False

# ---- collection membership
col_collection.objects.link(ob_vase)
col_collection.objects.link(ob_clay_pot)

# ---- scene / render settings (as saved in the file)
scene.frame_start = 1; scene.frame_end = 250; scene.frame_set(1)
scene.render.engine = 'BLENDER_EEVEE_NEXT'
scene.cycles.use_denoising = False
scene.cycles.samples = 128
scene.cycles.sampling_pattern = 'TABULATED_SOBOL'
scene.cycles.use_adaptive_sampling = False
scene.cycles.use_light_tree = False
scene.view_settings.view_transform = 'Filmic'
bpy.context.view_layer.update()

# ---- added for rendering (the .blend has no active camera and no usable light): camera, sun
cam_auto = bpy.data.cameras.new('AutoCamera')
cam_auto.lens = 50.0
cam_auto.sensor_width = 36.0
cam_auto.clip_end = 1000.0
ob_auto_camera = bpy.data.objects.new('AutoCamera', cam_auto)
scene.collection.objects.link(ob_auto_camera)
ob_auto_camera.location = (1.02783, -1.1153, 1.03394)
ob_auto_camera.rotation_euler = (1.09748, -7.21219e-08, 0.694738)
scene.camera = ob_auto_camera
light_auto_sun = bpy.data.lights.new('AutoSun', 'SUN')
light_auto_sun.energy = 3.0
light_auto_sun.angle = 0.0523599
ob_auto_sun = bpy.data.objects.new('AutoSun', light_auto_sun)
scene.collection.objects.link(ob_auto_sun)
ob_auto_sun.rotation_euler = (0.872665, 0.174533, 0.523599)
bpy.context.view_layer.update()
